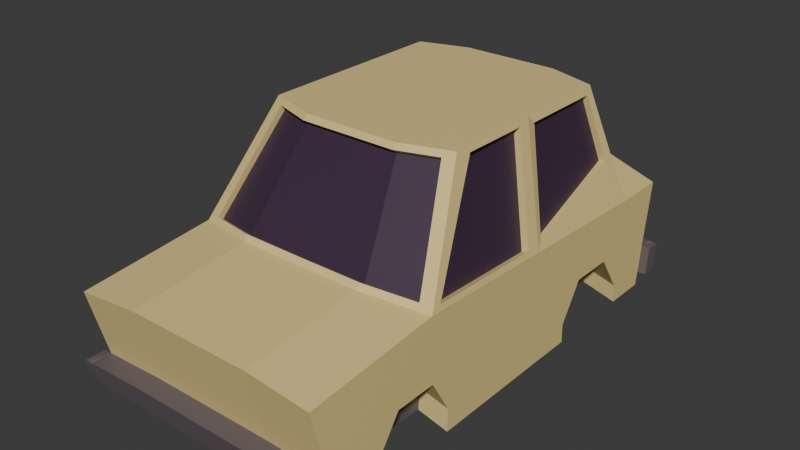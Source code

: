 # Source: CarExterior.blend  (saved by Blender 4.0.36; exported with 4.5.12 LTS)
import bpy
from mathutils import Matrix  # noqa: F401  (used for matrix-valued properties, if any)

bpy.ops.wm.read_factory_settings(use_empty=True)
scene = bpy.context.scene
scene.name = 'Scene'

# ---- collections
col_collection = bpy.data.collections.new('Collection'); scene.collection.children.link(col_collection)

# ---- materials (node trees are filled in below, after node groups)
mat_material_001 = bpy.data.materials.new('Material.001')
mat_material_001.use_transparent_shadow = False
mat_material_001.diffuse_color = (0.8, 0.6301, 0.2552, 1.0)
mat_material_001.roughness = 0.5
mat_windows = bpy.data.materials.new('windows')
mat_windows.use_transparent_shadow = False
mat_windows.diffuse_color = (0.05061, 0.02531, 0.05675, 1.0)
mat_windows.roughness = 0.5
mat_bumpers = bpy.data.materials.new('Bumpers')
mat_bumpers.use_transparent_shadow = False
mat_bumpers.diffuse_color = (0.1353, 0.1106, 0.1224, 1.0)
mat_bumpers.roughness = 0.5

# ---- material node trees
mat_material_001.use_nodes = True; mat_material_001.node_tree.nodes.clear()
_N = mat_material_001.node_tree.nodes; _L = mat_material_001.node_tree.links
n0 = _N.new('ShaderNodeBsdfPrincipled'); n0.name = 'Principled BSDF'; n0.location = (10, 300)
n0.inputs[0].default_value = (0.8, 0.6301, 0.2552, 1.0)
n0.inputs[3].default_value = 1.45
n1 = _N.new('ShaderNodeOutputMaterial'); n1.name = 'Material Output'; n1.location = (300, 300)
n2 = _N.new('ShaderNodeNormalMap'); n2.name = 'Normal Map'; n2.location = (-300, -300)
n2.label = 'Normal/Map'
n2.inputs[0].default_value = 0.0
_L.new(n0.outputs[0], n1.inputs[0])
_L.new(n2.outputs[0], n0.inputs[5])
n1.is_active_output = True
mat_windows.use_nodes = True; mat_windows.node_tree.nodes.clear()
_N = mat_windows.node_tree.nodes; _L = mat_windows.node_tree.links
n0 = _N.new('ShaderNodeBsdfPrincipled'); n0.name = 'Principled BSDF'; n0.location = (10, 300)
n0.inputs[0].default_value = (0.05061, 0.02531, 0.05675, 1.0)
n0.inputs[3].default_value = 1.45
n1 = _N.new('ShaderNodeOutputMaterial'); n1.name = 'Material Output'; n1.location = (300, 300)
n2 = _N.new('ShaderNodeNormalMap'); n2.name = 'Normal Map'; n2.location = (-300, -300)
n2.label = 'Normal/Map'
n2.inputs[0].default_value = 0.0
_L.new(n0.outputs[0], n1.inputs[0])
_L.new(n2.outputs[0], n0.inputs[5])
n1.is_active_output = True
mat_bumpers.use_nodes = True; mat_bumpers.node_tree.nodes.clear()
_N = mat_bumpers.node_tree.nodes; _L = mat_bumpers.node_tree.links
n0 = _N.new('ShaderNodeBsdfPrincipled'); n0.name = 'Principled BSDF'; n0.location = (10, 300)
n0.inputs[0].default_value = (0.1353, 0.1106, 0.1224, 1.0)
n0.inputs[3].default_value = 1.45
n1 = _N.new('ShaderNodeOutputMaterial'); n1.name = 'Material Output'; n1.location = (300, 300)
n2 = _N.new('ShaderNodeNormalMap'); n2.name = 'Normal Map'; n2.location = (-300, -300)
n2.label = 'Normal/Map'
n2.inputs[0].default_value = 0.0
_L.new(n0.outputs[0], n1.inputs[0])
_L.new(n2.outputs[0], n0.inputs[5])
n1.is_active_output = True

# ---- world
world_world = bpy.data.worlds.new('World'); scene.world = world_world
world_world.use_nodes = True; world_world.node_tree.nodes.clear()
_N = world_world.node_tree.nodes; _L = world_world.node_tree.links
n0 = _N.new('ShaderNodeOutputWorld'); n0.name = 'World Output'; n0.location = (300, 300)
n1 = _N.new('ShaderNodeBackground'); n1.name = 'Background'; n1.location = (10, 300)
n1.inputs[0].default_value = (0.05088, 0.05088, 0.05088, 1.0)
_L.new(n1.outputs[0], n0.inputs[0])
n0.is_active_output = True
world_world.color = (0.05088, 0.05088, 0.05088)
world_world.use_sun_shadow = False
world_world.sun_shadow_jitter_overblur = 0.0

# ---- meshes
me_cube_003 = bpy.data.meshes.new('Cube.003')
me_cube_003.from_pydata([(-160.5, -76.98, -289.1), (-160.5, 61.52, -307.1), (-160.5, -71.45, 272.2), (-160.5, 60.71, 305.9), (160.5, -76.98, -289.1), (160.5, 61.52, -307.1), (160.5, -71.45, 272.2), (160.5, 60.71, 305.9), (-160.5, -76.98, 101.3), (-144.2, 85.41, 134.1), (160.5, -77.69, 106.4), (144.2, 85.41, 134.1), (-160.5, -76.92, -242.8), (125.5, 129.8, -225.0), (-125.5, 129.8, -225.0), (160.5, -76.98, -233.7), (-110.0, 204.0, -203.3), (-111.1, 204.6, 60.23), (111.1, 204.6, 60.23), (110.0, 204.0, -203.3), (0.0, -71.45, 272.2), (0.0, 68.87, 305.9), (0.0, -76.98, -289.1), (0.0, 75.48, -326.7), (0.0, 91.81, 150.7), (0.0, -76.98, 90.84), (0.0, 131.9, -240.6), (0.0, -76.98, -270.2), (0.0, 204.6, 76.34), (0.0, 204.0, -218.5), (-80.23, -71.45, 272.2), (-80.23, 75.48, -326.7), (-94.73, -76.98, 90.84), (-94.73, -76.98, -270.2), (-80.23, 68.87, 305.9), (-80.23, -76.98, -289.1), (-81.47, 91.79, 150.2), (-72.77, 131.9, -239.7), (-61.86, 204.6, 76.43), (-61.74, 204.0, -218.6), (80.23, 68.87, 305.9), (80.23, -76.98, -289.1), (81.47, 91.79, 150.2), (72.77, 131.9, -239.7), (61.86, 204.6, 76.43), (61.74, 204.0, -218.6), (80.23, -71.45, 272.2), (80.23, 75.48, -326.7), (94.73, -76.98, 90.84), (94.73, -76.98, -270.2), (-160.5, -58.9, -291.2), (-160.5, -55.93, 276.2), (160.5, -55.93, 276.2), (160.5, -58.9, -291.2), (160.5, -49.74, 105.3), (-160.5, -58.9, 101.3), (-160.5, -54.2, -241.1), (160.5, -53.16, -231.7), (0.0, -57.26, -293.5), (0.0, -54.97, 276.2), (-80.23, -54.97, 276.2), (-80.23, -57.26, -293.5), (80.23, -57.26, -293.5), (80.23, -54.97, 276.2), (-160.5, -23.63, -295.3), (-160.5, -25.65, 283.9), (160.5, -25.65, 283.9), (160.5, -23.63, -295.3), (160.5, -4.406, 132.0), (-160.5, -15.95, 134.7), (-160.5, -2.062, -215.2), (160.5, -5.323, -199.4), (0.0, -18.8, -302.1), (0.0, -22.83, 283.9), (-80.23, -22.83, 283.9), (-80.23, -18.8, -302.1), (80.23, -18.8, -302.1), (80.23, -22.83, 283.9), (160.5, -23.63, -314.5), (160.5, -58.9, -310.4), (0.0, -18.8, -321.3), (0.0, -57.26, -312.7), (-80.23, -18.8, -321.3), (-80.23, -57.26, -312.7), (80.23, -18.8, -321.3), (80.23, -57.26, -312.7), (-160.5, -58.9, -310.4), (-160.5, -23.63, -314.5), (-160.5, -25.65, 309.3), (-160.5, -55.93, 301.6), (160.5, -25.65, 309.3), (160.5, -55.93, 301.6), (0.0, -22.83, 309.3), (0.0, -54.97, 301.6), (-80.23, -22.83, 309.3), (-80.23, -54.97, 301.6), (80.23, -22.83, 309.3), (80.23, -54.97, 301.6), (-160.5, -25.65, 283.9), (-160.5, -55.93, 276.2), (160.5, -25.65, 283.9), (160.5, -55.93, 276.2), (160.5, -23.63, -295.3), (160.5, -58.9, -291.2), (160.5, -55.93, 301.6), (-160.5, -58.9, -291.2), (-160.5, -23.63, -295.3), (160.5, -23.63, -314.5), (160.5, -58.9, -310.4), (-160.5, -58.9, -310.4), (-160.5, -23.63, -314.5), (-160.5, -25.65, 309.3), (-160.5, -55.93, 301.6), (160.5, -25.65, 309.3), (171.6, -25.65, 283.9), (171.6, -55.93, 276.2), (171.6, -23.63, -295.3), (171.6, -58.9, -291.2), (171.6, -55.93, 301.6), (171.6, -23.63, -314.5), (171.6, -58.9, -310.4), (171.6, -25.65, 309.3), (-170.4, -25.65, 283.9), (-170.4, -55.93, 276.2), (-170.4, -58.9, -291.2), (-170.4, -23.63, -295.3), (-170.4, -58.9, -310.4), (-170.4, -23.63, -314.5), (-170.4, -25.65, 309.3), (-170.4, -55.93, 301.6), (80.23, 85.14, 155.1), (158.7, 82.72, 119.7), (61.62, 211.3, 71.94), (124.9, 204.4, 31.63), (-124.9, 204.4, 31.63), (-158.7, 82.72, 119.7), (-80.23, 85.14, 155.1), (0.0, 85.14, 155.1), (-61.62, 211.3, 71.94), (0.0, 211.3, 71.94), (0.0, 87.08, 143.8), (0.0, 199.9, 69.42), (-81.47, 87.05, 143.2), (-61.86, 199.9, 69.51), (81.47, 87.05, 143.2), (61.86, 199.9, 69.51), (144.2, 80.68, 127.2), (111.1, 199.9, 53.31), (-111.1, 199.9, 53.31), (-144.2, 80.68, 127.2), (80.23, 75.48, -256.2), (144.9, 119.8, -207.1), (61.62, 211.3, -216.3), (125.8, 201.6, -189.0), (-125.8, 201.6, -189.0), (-144.9, 119.8, -207.1), (-80.23, 75.48, -256.2), (0.0, 75.48, -256.2), (-61.62, 211.3, -216.3), (0.0, 211.3, -216.3), (-1.518e-08, 130.0, -234.6), (-1.518e-08, 202.1, -212.5), (-72.77, 130.0, -233.7), (-61.74, 202.1, -212.6), (72.77, 130.0, -233.7), (61.74, 202.1, -212.6), (125.5, 127.8, -219.0), (110.0, 202.1, -197.4), (-110.0, 202.1, -197.4), (-125.5, 127.8, -219.0), (-158.5, 77.26, -33.07), (160.5, -76.98, -50.98), (-160.5, -76.98, -50.98), (158.5, 77.26, -33.07), (-125.3, 204.4, -55.71), (125.3, 204.4, -55.71), (0.0, 211.3, -72.2), (-94.73, -76.98, -50.98), (-61.62, 211.3, -72.2), (61.62, 211.3, -72.2), (94.73, -76.98, -50.98), (160.5, -58.9, -50.98), (-160.5, -58.9, -50.98), (160.5, -23.63, -50.98), (-160.5, -23.63, -50.98), (-154.0, 75.3, -64.43), (-160.5, 76.98, 134.7), (-125.7, 201.5, -81.28), (-123.2, 211.3, 51.52), (160.5, 76.98, 134.7), (123.2, 211.3, 51.52), (154.0, 75.3, -64.43), (125.7, 201.5, -81.28), (-158.5, 77.26, -33.07), (-158.7, 82.72, 119.7), (-125.3, 204.4, -55.71), (-124.9, 204.4, 31.63), (158.7, 82.72, 119.7), (124.9, 204.4, 31.63), (158.5, 77.26, -33.07), (125.3, 204.4, -55.71), (150.4, 79.65, 119.7), (116.6, 201.3, 31.7), (150.2, 74.2, -33.01), (117.0, 201.3, -55.64), (-151.5, 75.39, -33.03), (-151.7, 80.85, 119.7), (-118.3, 202.5, -55.67), (-117.9, 202.5, 31.67), (94.73, -61.33, 90.84), (0.0, -61.33, 90.84), (94.73, -61.33, -270.2), (0.0, -61.33, -270.2), (0.0, -61.33, -50.98), (-94.73, -61.33, 90.84), (-94.73, -61.33, -270.2), (-94.73, -61.33, -50.98), (94.73, -61.33, -50.98), (160.5, -5.127, 185.3), (160.5, -73.44, 212.1), (160.5, -47.45, 214.4), (160.5, -53.16, -113.2), (160.5, -76.98, -114.0), (160.5, -5.323, -142.8), (-160.5, -58.06, 208.8), (-160.5, -75.4, 206.9), (-160.5, -16.49, 174.8), (-160.5, -2.062, -159.1), (-160.5, -76.92, -130.1), (-160.5, -54.2, -131.5), (160.5, -53.16, -231.7), (160.5, -76.98, -233.7), (160.5, -53.16, -113.2), (160.5, -76.98, -114.0), (85.17, -73.33, 210.4), (-85.46, -73.44, 206.9), (0.0, -73.39, 208.7), (121.8, -40.04, 105.0), (121.8, -68.0, 106.1), (95.92, -67.28, 90.51), (92.15, -63.63, 210.1), (121.8, 5.292, 131.7), (121.8, -37.75, 214.0), (121.8, 4.571, 185.0), (121.8, -63.74, 211.8), (-112.9, -67.93, 206.8), (-112.9, -69.51, 101.1), (-99.54, -69.51, 90.67), (-112.9, -51.43, 101.1), (-97.66, -65.97, 206.7), (-112.9, -8.483, 134.5), (-112.9, -50.59, 208.6), (-112.9, -9.026, 174.6), (94.73, -76.98, -115.8), (-94.73, -76.98, -125.6), (160.5, -76.98, -233.7), (94.73, -76.98, -270.2), (94.73, -76.98, -115.8), (160.5, -5.323, -199.4), (160.5, -53.16, -231.7), (160.5, -53.16, -113.2), (160.5, -5.323, -142.8), (160.5, -76.98, -114.0), (160.5, -53.16, -231.7), (160.5, -76.98, -233.7), (160.5, -53.16, -113.2), (160.5, -76.98, -114.0), (-106.6, -66.23, -130.1), (-106.6, -66.23, -242.8), (-106.6, -43.51, -241.1), (-97.46, -66.3, -270.2), (-97.46, -66.3, -125.6), (-106.6, 8.621, -215.2), (-106.6, 8.621, -159.1), (-106.6, -43.51, -131.5), (116.5, -64.49, -233.7), (109.0, -64.49, -270.2), (109.0, -64.49, -115.8), (116.5, 7.165, -199.4), (116.5, -40.67, -231.7), (116.5, -40.67, -113.2), (116.5, 7.165, -142.8), (116.5, -64.49, -114.0), (116.5, -40.67, -231.7), (116.5, -64.49, -233.7), (116.5, -40.67, -113.2), (116.5, -64.49, -114.0), (160.5, 69.25, -50.98), (160.5, 61.52, -236.7), (123.2, 211.3, -72.62), (123.2, 211.3, -196.8), (-123.2, 211.3, -196.8), (-160.5, 61.52, -236.7), (-160.5, 69.25, -50.98), (-123.2, 211.3, -72.62), (146.5, 73.59, -64.46), (137.4, 118.1, -207.1), (118.2, 199.8, -81.32), (118.3, 199.9, -189.0), (-118.2, 199.8, -189.0), (-137.3, 118.1, -207.1), (-146.4, 73.57, -64.46), (-118.1, 199.8, -81.32)], [], [(69, 226, 65, 3, 186), (77, 66, 7, 40), (71, 67, 5, 288), (75, 64, 1, 31), (49, 41, 4, 15), (156, 31, 1, 292), (34, 136, 186, 3), (46, 234, 219, 6), (66, 218, 68, 189, 7), (184, 69, 186, 293), (64, 70, 292, 1), (39, 163, 168, 16), (180, 253, 222, 171), (183, 223, 71, 288, 287), (178, 158, 291, 294), (134, 196, 194, 135), (187, 302, 301, 185), (36, 142, 149, 9), (28, 141, 145, 44), (179, 152, 159, 176), (27, 212, 215, 33), (43, 164, 166, 13), (30, 235, 236, 20), (40, 130, 137, 21), (150, 47, 23, 157), (33, 35, 22, 27), (76, 72, 23, 47), (74, 73, 21, 34), (65, 74, 34, 3), (12, 0, 35, 33), (2, 225, 235, 30), (16, 168, 169, 14), (172, 228, 254, 177), (18, 147, 146, 11), (176, 159, 158, 178), (21, 137, 136, 34), (157, 23, 31, 156), (72, 75, 31, 23), (67, 76, 47, 5), (288, 5, 47, 150), (7, 189, 130, 40), (289, 290, 152, 179), (38, 143, 141, 28), (33, 215, 216, 177, 254), (14, 169, 162, 37), (20, 236, 234, 46), (27, 22, 41, 49), (73, 77, 40, 21), (20, 46, 63, 59), (4, 41, 62, 53), (22, 35, 61, 58), (2, 30, 60, 51), (30, 20, 59, 60), (41, 22, 58, 62), (171, 222, 221, 181), (0, 12, 56, 50), (172, 8, 55, 182), (6, 219, 220, 52), (35, 0, 50, 61), (15, 4, 53, 57), (46, 6, 52, 63), (55, 248, 250, 69), (77, 96, 90, 66), (76, 84, 80, 72), (61, 83, 81, 58), (52, 91, 97, 63), (50, 105, 109, 86), (67, 78, 84, 76), (181, 221, 223, 183), (50, 56, 70, 64), (182, 55, 69, 184), (52, 220, 218, 66), (58, 81, 85, 62), (57, 53, 67, 71), (74, 94, 92, 73), (235, 249, 247, 32), (79, 85, 84, 78), (81, 83, 82, 80), (85, 81, 80, 84), (83, 86, 87, 82), (65, 98, 111, 88), (72, 80, 82, 75), (50, 86, 83, 61), (64, 106, 105, 50), (75, 82, 87, 64), (62, 85, 79, 53), (93, 97, 96, 92), (89, 95, 94, 88), (95, 93, 92, 94), (97, 91, 90, 96), (60, 95, 89, 51), (63, 97, 93, 59), (65, 88, 94, 74), (79, 108, 103, 53), (59, 93, 95, 60), (73, 92, 96, 77), (104, 118, 121, 113), (101, 115, 118, 104), (110, 127, 125, 106), (112, 129, 123, 99), (90, 113, 100, 66), (51, 99, 98, 65), (87, 110, 106, 64), (52, 101, 104, 91), (88, 111, 112, 89), (66, 100, 101, 52), (67, 102, 107, 78), (53, 103, 102, 67), (91, 104, 113, 90), (89, 112, 99, 51), (78, 107, 108, 79), (86, 109, 110, 87), (114, 121, 118, 115), (117, 120, 119, 116), (100, 114, 115, 101), (108, 120, 117, 103), (113, 121, 114, 100), (103, 117, 116, 102), (102, 116, 119, 107), (107, 119, 120, 108), (125, 127, 126, 124), (123, 129, 128, 122), (109, 126, 127, 110), (98, 122, 128, 111), (106, 125, 124, 105), (111, 128, 129, 112), (99, 123, 122, 98), (105, 124, 126, 109), (42, 130, 189, 11), (18, 190, 132, 44), (11, 189, 190, 18), (17, 188, 186, 9), (36, 136, 137, 24), (28, 139, 138, 38), (9, 186, 136, 36), (38, 138, 188, 17), (24, 137, 130, 42), (44, 132, 139, 28), (142, 143, 148, 149), (144, 145, 141, 140), (140, 141, 143, 142), (146, 147, 145, 144), (9, 149, 148, 17), (11, 146, 144, 42), (17, 148, 143, 38), (24, 140, 142, 36), (44, 145, 147, 18), (42, 144, 140, 24), (13, 288, 150, 43), (45, 152, 290, 19), (19, 290, 288, 13), (14, 292, 291, 16), (26, 157, 156, 37), (39, 158, 159, 29), (37, 156, 292, 14), (16, 291, 158, 39), (43, 150, 157, 26), (29, 159, 152, 45), (164, 165, 167, 166), (162, 163, 161, 160), (169, 168, 163, 162), (160, 161, 165, 164), (37, 162, 160, 26), (19, 167, 165, 45), (26, 160, 164, 43), (29, 161, 163, 39), (13, 166, 167, 19), (45, 165, 161, 29), (12, 268, 269, 56), (54, 181, 183, 68), (254, 271, 270, 33), (10, 171, 181, 54), (48, 209, 217, 180), (190, 289, 179, 132), (139, 176, 178, 138), (8, 172, 177, 32), (25, 210, 209, 48), (132, 179, 176, 139), (133, 198, 200, 175), (153, 298, 296, 151), (138, 178, 294, 188), (68, 183, 287, 189), (48, 180, 171, 10), (70, 227, 184, 293, 292), (170, 293, 186, 135), (134, 188, 294, 174), (133, 190, 189, 131), (135, 186, 188, 134), (131, 189, 287, 173), (175, 289, 190, 133), (174, 294, 293, 170), (173, 287, 289, 175), (200, 204, 203, 199), (196, 208, 206, 194), (174, 195, 196, 134), (170, 193, 195, 174), (173, 199, 197, 131), (131, 197, 198, 133), (135, 194, 193, 170), (175, 200, 199, 173), (203, 204, 202, 201), (198, 202, 204, 200), (199, 203, 201, 197), (197, 201, 202, 198), (206, 208, 207, 205), (195, 207, 208, 196), (193, 205, 207, 195), (194, 206, 205, 193), (216, 215, 212, 213), (213, 212, 211, 217), (210, 213, 217, 209), (214, 216, 213, 210), (177, 216, 214, 32), (180, 217, 211, 49, 253), (32, 214, 210, 25), (49, 211, 212, 27), (220, 242, 243, 218), (234, 240, 244, 219), (223, 261, 258, 71), (225, 2, 51, 224), (224, 51, 65, 226), (228, 172, 182, 229), (229, 182, 184, 227), (71, 258, 259, 57), (222, 233, 232, 221), (57, 230, 231, 15), (69, 250, 252, 226), (218, 243, 241, 68), (236, 25, 48, 234), (235, 32, 25, 236), (244, 238, 237, 242), (242, 237, 241, 243), (240, 239, 238, 244), (54, 237, 238, 10), (10, 238, 239, 48), (48, 239, 240, 234), (68, 241, 237, 54), (219, 244, 242, 220), (246, 245, 251, 248), (248, 251, 252, 250), (245, 246, 247, 249), (224, 251, 245, 225), (225, 245, 249, 235), (8, 246, 248, 55), (226, 252, 251, 224), (32, 247, 246, 8), (33, 270, 268, 12), (256, 276, 277, 257), (221, 260, 261, 223), (49, 256, 257, 253), (233, 266, 265, 232), (230, 263, 264, 231), (15, 255, 256, 49), (253, 257, 262, 222), (269, 274, 273, 272), (268, 267, 274, 269), (267, 268, 270, 271), (227, 273, 274, 229), (228, 267, 271, 254), (70, 272, 273, 227), (56, 269, 272, 70), (229, 274, 267, 228), (280, 279, 278, 281), (286, 284, 283, 285), (277, 276, 275, 282), (258, 278, 279, 259), (260, 280, 281, 261), (266, 286, 285, 265), (255, 275, 276, 256), (263, 283, 284, 264), (261, 281, 278, 258), (257, 277, 282, 262), (191, 287, 288, 151), (153, 290, 289, 192), (151, 288, 290, 153), (154, 291, 292, 155), (155, 292, 293, 185), (187, 294, 291, 154), (185, 293, 294, 187), (192, 289, 287, 191), (296, 298, 297, 295), (151, 296, 295, 191), (191, 295, 297, 192), (192, 297, 298, 153), (301, 302, 299, 300), (185, 301, 300, 155), (154, 299, 302, 187), (155, 300, 299, 154)])
me_cube_003.polygons.foreach_set('use_smooth', [True] * 288)
me_cube_003.polygons.foreach_set('material_index', [0, 0, 0, 0, 0, 0, 0, 0, 0, 0, 0, 0, 0, 0, 0, 0, 0, 0, 0, 0, 2, 0, 0, 0, 0, 0, 0, 0, 0, 0, 0, 0, 0, 0, 0, 0, 0, 0, 0, 0, 0, 0, 0, 2, 0, 0, 0, 0, 0, 0, 0, 0, 0, 0, 0, 0, 0, 0, 0, 0, 0, 0, 2, 2, 2, 2, 0, 2, 0, 0, 0, 0, 2, 0, 2, 2, 2, 2, 2, 2, 0, 2, 2, 0, 2, 2, 2, 2, 2, 2, 2, 2, 2, 0, 2, 2, 2, 2, 2, 2, 0, 0, 0, 0, 0, 0, 0, 0, 0, 0, 0, 0, 2, 2, 2, 2, 2, 2, 2, 2, 2, 2, 2, 2, 2, 2, 2, 2, 0, 0, 0, 0, 0, 0, 0, 0, 0, 0, 1, 1, 1, 1, 0, 0, 0, 0, 0, 0, 0, 0, 0, 0, 0, 0, 0, 0, 0, 0, 1, 1, 1, 1, 0, 0, 0, 0, 0, 0, 0, 0, 2, 0, 0, 0, 0, 0, 2, 0, 0, 0, 0, 0, 0, 0, 0, 0, 0, 0, 0, 0, 0, 0, 0, 0, 0, 0, 0, 0, 0, 0, 1, 0, 0, 0, 1, 0, 0, 0, 2, 2, 2, 2, 2, 2, 2, 2, 0, 0, 0, 0, 0, 0, 0, 0, 0, 0, 0, 0, 2, 2, 2, 2, 2, 0, 0, 2, 0, 0, 2, 2, 2, 0, 0, 0, 0, 0, 0, 2, 0, 0, 0, 0, 0, 0, 2, 2, 2, 0, 0, 0, 0, 0, 2, 2, 2, 0, 0, 0, 0, 0, 0, 0, 0, 0, 0, 0, 0, 0, 0, 0, 1, 0, 0, 0, 1, 0, 0, 0])
_k = set([(0, 12), (0, 35), (0, 50), (1, 31), (1, 64), (1, 292), (2, 30), (2, 51), (2, 225), (3, 34), (3, 65), (3, 186), (4, 15), (4, 41), (4, 53), (5, 47), (5, 67), (5, 288), (6, 46), (6, 52), (6, 219), (7, 40), (7, 66), (7, 189), (8, 32), (8, 55), (8, 172), (8, 246), (9, 17), (9, 36), (9, 149), (10, 48), (10, 54), (10, 171), (10, 238), (11, 18), (11, 42), (11, 146), (12, 33), (12, 56), (12, 268), (13, 19), (13, 43), (13, 166), (13, 288), (14, 16), (14, 37), (14, 169), (14, 292), (15, 49), (15, 57), (16, 39), (16, 168), (16, 291), (17, 38), (17, 148), (18, 44), (18, 147), (19, 45), (19, 167), (19, 290), (20, 30), (20, 46), (21, 34), (21, 40), (22, 35), (22, 41), (23, 31), (23, 47), (24, 36), (24, 42), (25, 32), (25, 48), (26, 37), (26, 43), (27, 33), (27, 49), (28, 38), (28, 44), (29, 39), (29, 45), (30, 235), (31, 75), (31, 156), (32, 177), (32, 214), (32, 235), (32, 247), (33, 215), (33, 254), (33, 270), (34, 74), (34, 136), (35, 61), (36, 136), (36, 142), (37, 156), (37, 162), (38, 138), (38, 143), (39, 158), (39, 163), (40, 77), (40, 130), (41, 62), (42, 130), (42, 144), (43, 150), (43, 164), (44, 132), (44, 145), (45, 152), (45, 165), (47, 76), (47, 150), (48, 180), (48, 209), (48, 234), (48, 239), (49, 211), (49, 253), (50, 61), (50, 64), (50, 86), (51, 60), (51, 65), (51, 89), (52, 63), (52, 66), (52, 91), (53, 62), (53, 67), (53, 79), (54, 68), (54, 237), (55, 69), (55, 248), (56, 70), (56, 269), (57, 71), (58, 61), (58, 62), (59, 60), (59, 63), (61, 83), (62, 85), (64, 75), (64, 87), (65, 74), (65, 88), (66, 77), (66, 90), (67, 76), (67, 78), (68, 218), (68, 241), (69, 226), (69, 250), (70, 227), (70, 272), (71, 223), (72, 75), (72, 76), (73, 74), (73, 77), (74, 94), (75, 82), (76, 84), (77, 96), (78, 79), (78, 84), (79, 85), (80, 82), (80, 84), (81, 83), (81, 85), (82, 83), (82, 87), (83, 86), (84, 85), (86, 87), (88, 89), (88, 94), (89, 95), (90, 91), (90, 96), (91, 97), (92, 94), (92, 96), (93, 95), (93, 97), (98, 99), (98, 122), (99, 112), (99, 123), (100, 101), (100, 114), (101, 104), (101, 115), (102, 103), (102, 116), (103, 108), (103, 117), (104, 113), (104, 118), (105, 106), (105, 109), (105, 124), (106, 125), (107, 108), (107, 119), (108, 120), (109, 110), (109, 126), (110, 127), (111, 112), (111, 128), (112, 129), (113, 121), (114, 115), (114, 121), (115, 118), (116, 117), (116, 119), (117, 120), (118, 121), (119, 120), (122, 123), (122, 128), (123, 129), (124, 125), (124, 126), (125, 127), (126, 127), (128, 129), (130, 137), (130, 189), (131, 133), (131, 173), (132, 139), (132, 190), (133, 175), (134, 135), (134, 174), (135, 170), (136, 137), (136, 186), (138, 139), (138, 188), (140, 142), (140, 144), (141, 143), (141, 145), (142, 143), (142, 149), (143, 148), (144, 145), (144, 146), (145, 147), (146, 147), (148, 149), (150, 157), (150, 288), (151, 153), (151, 191), (151, 288), (151, 296), (152, 159), (152, 290), (153, 192), (153, 290), (153, 298), (154, 155), (154, 187), (154, 291), (154, 299), (155, 185), (155, 292), (155, 300), (156, 157), (156, 292), (158, 159), (158, 291), (160, 162), (160, 164), (161, 163), (161, 165), (162, 163), (162, 169), (163, 168), (164, 165), (164, 166), (165, 167), (166, 167), (168, 169), (170, 174), (171, 222), (172, 228), (173, 175), (177, 254), (180, 253), (185, 187), (185, 293), (185, 301), (186, 188), (186, 293), (187, 294), (187, 302), (188, 294), (189, 190), (189, 287), (190, 289), (191, 192), (191, 287), (191, 295), (192, 289), (192, 297), (193, 194), (193, 195), (193, 205), (194, 196), (194, 206), (195, 196), (195, 207), (196, 208), (197, 198), (197, 199), (197, 201), (198, 200), (198, 202), (199, 200), (199, 203), (200, 204), (201, 202), (201, 203), (202, 204), (203, 204), (205, 206), (205, 207), (206, 208), (207, 208), (209, 210), (209, 217), (210, 214), (211, 212), (211, 217), (212, 215), (214, 216), (215, 216), (218, 220), (218, 243), (219, 220), (219, 234), (219, 244), (220, 242), (221, 222), (221, 223), (222, 253), (224, 225), (224, 226), (224, 251), (225, 235), (225, 245), (226, 252), (227, 229), (227, 273), (228, 229), (228, 254), (228, 267), (229, 274), (234, 240), (235, 249), (237, 238), (237, 241), (238, 239), (238, 244), (239, 240), (240, 244), (241, 243), (242, 243), (242, 244), (245, 246), (245, 249), (245, 251), (246, 247), (246, 248), (247, 249), (248, 250), (250, 252), (251, 252), (254, 271), (255, 256), (256, 257), (256, 276), (257, 262), (257, 277), (258, 259), (258, 261), (258, 278), (260, 261), (261, 281), (263, 264), (265, 266), (267, 268), (267, 271), (267, 274), (268, 269), (268, 270), (269, 272), (270, 271), (272, 273), (273, 274), (275, 276), (276, 277), (277, 282), (278, 279), (278, 281), (280, 281), (283, 284), (285, 286), (287, 288), (287, 289), (288, 290), (289, 290), (291, 292), (291, 294), (292, 293), (293, 294), (295, 296), (295, 297), (296, 298), (297, 298), (299, 300), (299, 302), (300, 301), (301, 302)])
me_cube_003.attributes.new('sharp_edge', 'BOOLEAN', 'EDGE').data.foreach_set('value', [ (min(e.vertices), max(e.vertices)) in _k for e in me_cube_003.edges])
_uv = me_cube_003.uv_layers.new(name='UVMap')
_uv.uv.foreach_set('vector', [0.4616, 0.1832, 0.4616, 0.2012, 0.4616, 0.25, 0.625, 0.25, 0.625, 0.1832, 0.4616, 0.4375, 0.4616, 0.5, 0.625, 0.5, 0.625, 0.4375, 0.4616, 0.7273, 0.4616, 0.75, 0.625, 0.75, 0.625, 0.7273, 0.4616, 0.9375, 0.4616, 1.0, 0.625, 1.0, 0.625, 0.9375, 0.3125, 0.7273, 0.3125, 0.75, 0.375, 0.75, 0.375, 0.7273, 0.8125, 0.7273, 0.8125, 0.75, 0.875, 0.75, 0.875, 0.7273, 0.8125, 0.5, 0.8125, 0.5668, 0.875, 0.5668, 0.875, 0.5, 0.3125, 0.5, 0.3125, 0.5227, 0.375, 0.5429, 0.375, 0.5, 0.4616, 0.5, 0.4616, 0.5451, 0.4616, 0.5668, 0.625, 0.5668, 0.625, 0.5, 0.4616, 0.103, 0.4616, 0.1832, 0.625, 0.1832, 0.625, 0.103, 0.4616, 0.0, 0.4616, 0.02267, 0.625, 0.02267, 0.625, 0.0, 0.8116, 0.7273, 0.8116, 0.7273, 0.86, 0.7273, 0.86, 0.7273, 0.3125, 0.647, 0.3125, 0.6708, 0.375, 0.6998, 0.375, 0.647, 0.4616, 0.647, 0.4616, 0.6985, 0.4616, 0.7273, 0.625, 0.7273, 0.625, 0.647, 0.8125, 0.647, 0.8125, 0.7273, 0.875, 0.7273, 0.875, 0.647, 0.625, 0.1669, 0.625, 0.1669, 0.625, 0.1717, 0.625, 0.1717, 0.625, 0.09697, 0.625, 0.09697, 0.625, 0.09827, 0.625, 0.09827, 0.8143, 0.5668, 0.8143, 0.5668, 0.8636, 0.5668, 0.8636, 0.5668, 0.75, 0.5668, 0.75, 0.5668, 0.6882, 0.5668, 0.6882, 0.5668, 0.6875, 0.647, 0.6875, 0.7273, 0.75, 0.7273, 0.75, 0.647, 0.25, 0.7273, 0.25, 0.7273, 0.1875, 0.7273, 0.1875, 0.7273, 0.6847, 0.7273, 0.6847, 0.7273, 0.6374, 0.7273, 0.6374, 0.7273, 0.1875, 0.5, 0.1875, 0.524, 0.25, 0.5234, 0.25, 0.5, 0.6875, 0.5, 0.6875, 0.5668, 0.75, 0.5668, 0.75, 0.5, 0.6875, 0.7273, 0.6875, 0.75, 0.75, 0.75, 0.75, 0.7273, 0.1875, 0.7273, 0.1875, 0.75, 0.25, 0.75, 0.25, 0.7273, 0.4616, 0.8125, 0.4616, 0.875, 0.625, 0.875, 0.625, 0.8125, 0.4616, 0.3125, 0.4616, 0.375, 0.625, 0.375, 0.625, 0.3125, 0.4616, 0.25, 0.4616, 0.3125, 0.625, 0.3125, 0.625, 0.25, 0.125, 0.7273, 0.125, 0.75, 0.1875, 0.75, 0.1875, 0.7273, 0.125, 0.5, 0.125, 0.5476, 0.1875, 0.524, 0.1875, 0.5, 0.86, 0.7273, 0.86, 0.7273, 0.8626, 0.7273, 0.8626, 0.7273, 0.125, 0.647, 0.125, 0.7014, 0.1875, 0.6744, 0.1875, 0.647, 0.6388, 0.5668, 0.6388, 0.5668, 0.6364, 0.5668, 0.6364, 0.5668, 0.75, 0.647, 0.75, 0.7273, 0.8125, 0.7273, 0.8125, 0.647, 0.75, 0.5, 0.75, 0.5668, 0.8125, 0.5668, 0.8125, 0.5, 0.75, 0.7273, 0.75, 0.75, 0.8125, 0.75, 0.8125, 0.7273, 0.4616, 0.875, 0.4616, 0.9375, 0.625, 0.9375, 0.625, 0.875, 0.4616, 0.75, 0.4616, 0.8125, 0.625, 0.8125, 0.625, 0.75, 0.625, 0.7273, 0.625, 0.75, 0.6875, 0.75, 0.6875, 0.7273, 0.625, 0.5, 0.625, 0.5668, 0.6875, 0.5668, 0.6875, 0.5, 0.625, 0.647, 0.625, 0.7273, 0.6875, 0.7273, 0.6875, 0.647, 0.8118, 0.5668, 0.8118, 0.5668, 0.75, 0.5668, 0.75, 0.5668, 0.1875, 0.7273, 0.1875, 0.7273, 0.1875, 0.647, 0.1875, 0.647, 0.1875, 0.6744, 0.8626, 0.7273, 0.8626, 0.7273, 0.8154, 0.7273, 0.8154, 0.7273, 0.25, 0.5, 0.25, 0.5234, 0.3125, 0.5227, 0.3125, 0.5, 0.25, 0.7273, 0.25, 0.75, 0.3125, 0.75, 0.3125, 0.7273, 0.4616, 0.375, 0.4616, 0.4375, 0.625, 0.4375, 0.625, 0.375, 0.375, 0.375, 0.375, 0.4375, 0.4044, 0.4375, 0.4044, 0.375, 0.375, 0.75, 0.375, 0.8125, 0.4044, 0.8125, 0.4044, 0.75, 0.375, 0.875, 0.375, 0.9375, 0.4044, 0.9375, 0.4044, 0.875, 0.375, 0.25, 0.375, 0.3125, 0.4044, 0.3125, 0.4044, 0.25, 0.375, 0.3125, 0.375, 0.375, 0.4044, 0.375, 0.4044, 0.3125, 0.375, 0.8125, 0.375, 0.875, 0.4044, 0.875, 0.4044, 0.8125, 0.375, 0.647, 0.375, 0.6998, 0.4044, 0.6991, 0.4044, 0.647, 0.375, 0.0, 0.375, 0.02267, 0.4044, 0.02267, 0.4044, 0.0, 0.375, 0.103, 0.375, 0.1832, 0.4044, 0.1832, 0.4044, 0.103, 0.375, 0.5, 0.375, 0.5429, 0.4044, 0.5432, 0.4044, 0.5, 0.375, 0.9375, 0.375, 1.0, 0.4044, 1.0, 0.4044, 0.9375, 0.375, 0.7273, 0.375, 0.75, 0.4044, 0.75, 0.4044, 0.7273, 0.375, 0.4375, 0.375, 0.5, 0.4044, 0.5, 0.4044, 0.4375, 0.4044, 0.1832, 0.4044, 0.1832, 0.4616, 0.1832, 0.4616, 0.1832, 0.4616, 0.4375, 0.4616, 0.4375, 0.4616, 0.5, 0.4616, 0.5, 0.4616, 0.8125, 0.4616, 0.8125, 0.4616, 0.875, 0.4616, 0.875, 0.4044, 0.9375, 0.4044, 0.9375, 0.4044, 0.875, 0.4044, 0.875, 0.4044, 0.5, 0.4044, 0.5, 0.4044, 0.4375, 0.4044, 0.4375, 0.4044, 1.0, 0.4044, 1.0, 0.4044, 1.0, 0.4044, 1.0, 0.4616, 0.75, 0.4616, 0.75, 0.4616, 0.8125, 0.4616, 0.8125, 0.4044, 0.647, 0.4044, 0.6991, 0.4616, 0.6985, 0.4616, 0.647, 0.4044, 0.0, 0.4044, 0.02267, 0.4616, 0.02267, 0.4616, 0.0, 0.4044, 0.103, 0.4044, 0.1832, 0.4616, 0.1832, 0.4616, 0.103, 0.4044, 0.5, 0.4044, 0.5432, 0.4616, 0.5451, 0.4616, 0.5, 0.4044, 0.875, 0.4044, 0.875, 0.4044, 0.8125, 0.4044, 0.8125, 0.4044, 0.7273, 0.4044, 0.75, 0.4616, 0.75, 0.4616, 0.7273, 0.4616, 0.3125, 0.4616, 0.3125, 0.4616, 0.375, 0.4616, 0.375, 0.1875, 0.524, 0.1875, 0.524, 0.1875, 0.5668, 0.1875, 0.5668, 0.4044, 0.75, 0.4044, 0.8125, 0.4616, 0.8125, 0.4616, 0.75, 0.4044, 0.875, 0.4044, 0.9375, 0.4616, 0.9375, 0.4616, 0.875, 0.4044, 0.8125, 0.4044, 0.875, 0.4616, 0.875, 0.4616, 0.8125, 0.4044, 0.9375, 0.4044, 1.0, 0.4616, 1.0, 0.4616, 0.9375, 0.4616, 0.25, 0.4616, 0.25, 0.4616, 0.25, 0.4616, 0.25, 0.4616, 0.875, 0.4616, 0.875, 0.4616, 0.9375, 0.4616, 0.9375, 0.4044, 1.0, 0.4044, 1.0, 0.4044, 0.9375, 0.4044, 0.9375, 0.4616, 0.0, 0.4616, 0.0, 0.4044, 0.0, 0.4044, 0.0, 0.4616, 0.9375, 0.4616, 0.9375, 0.4616, 1.0, 0.4616, 1.0, 0.4044, 0.8125, 0.4044, 0.8125, 0.4044, 0.75, 0.4044, 0.75, 0.4044, 0.375, 0.4044, 0.4375, 0.4616, 0.4375, 0.4616, 0.375, 0.4044, 0.25, 0.4044, 0.3125, 0.4616, 0.3125, 0.4616, 0.25, 0.4044, 0.3125, 0.4044, 0.375, 0.4616, 0.375, 0.4616, 0.3125, 0.4044, 0.4375, 0.4044, 0.5, 0.4616, 0.5, 0.4616, 0.4375, 0.4044, 0.3125, 0.4044, 0.3125, 0.4044, 0.25, 0.4044, 0.25, 0.4044, 0.4375, 0.4044, 0.4375, 0.4044, 0.375, 0.4044, 0.375, 0.4616, 0.25, 0.4616, 0.25, 0.4616, 0.3125, 0.4616, 0.3125, 0.4044, 0.75, 0.4044, 0.75, 0.4044, 0.75, 0.4044, 0.75, 0.4044, 0.375, 0.4044, 0.375, 0.4044, 0.3125, 0.4044, 0.3125, 0.4616, 0.375, 0.4616, 0.375, 0.4616, 0.4375, 0.4616, 0.4375, 0.4044, 0.5, 0.4044, 0.5, 0.4616, 0.5, 0.4616, 0.5, 0.4044, 0.5, 0.4044, 0.5, 0.4044, 0.5, 0.4044, 0.5, 0.4616, 1.0, 0.4616, 1.0, 0.4616, 1.0, 0.4616, 1.0, 0.4044, 0.25, 0.4044, 0.25, 0.4044, 0.25, 0.4044, 0.25, 0.4616, 0.5, 0.4616, 0.5, 0.4616, 0.5, 0.4616, 0.5, 0.4044, 0.25, 0.4044, 0.25, 0.4616, 0.25, 0.4616, 0.25, 0.4616, 1.0, 0.4616, 1.0, 0.4616, 1.0, 0.4616, 1.0, 0.4044, 0.5, 0.4044, 0.5, 0.4044, 0.5, 0.4044, 0.5, 0.4616, 0.25, 0.4616, 0.25, 0.4044, 0.25, 0.4044, 0.25, 0.4616, 0.5, 0.4616, 0.5, 0.4044, 0.5, 0.4044, 0.5, 0.4616, 0.75, 0.4616, 0.75, 0.4616, 0.75, 0.4616, 0.75, 0.4044, 0.75, 0.4044, 0.75, 0.4616, 0.75, 0.4616, 0.75, 0.4044, 0.5, 0.4044, 0.5, 0.4616, 0.5, 0.4616, 0.5, 0.4044, 0.25, 0.4044, 0.25, 0.4044, 0.25, 0.4044, 0.25, 0.4616, 0.75, 0.4616, 0.75, 0.4044, 0.75, 0.4044, 0.75, 0.4044, 1.0, 0.4044, 1.0, 0.4616, 1.0, 0.4616, 1.0, 0.4616, 0.5, 0.4616, 0.5, 0.4044, 0.5, 0.4044, 0.5, 0.4044, 0.75, 0.4044, 0.75, 0.4616, 0.75, 0.4616, 0.75, 0.4616, 0.5, 0.4616, 0.5, 0.4044, 0.5, 0.4044, 0.5, 0.4044, 0.75, 0.4044, 0.75, 0.4044, 0.75, 0.4044, 0.75, 0.4616, 0.5, 0.4616, 0.5, 0.4616, 0.5, 0.4616, 0.5, 0.4044, 0.75, 0.4044, 0.75, 0.4616, 0.75, 0.4616, 0.75, 0.4616, 0.75, 0.4616, 0.75, 0.4616, 0.75, 0.4616, 0.75, 0.4616, 0.75, 0.4616, 0.75, 0.4044, 0.75, 0.4044, 0.75, 0.4616, 0.0, 0.4616, 0.0, 0.4044, 0.0, 0.4044, 0.0, 0.4044, 0.25, 0.4044, 0.25, 0.4616, 0.25, 0.4616, 0.25, 0.4044, 1.0, 0.4044, 1.0, 0.4616, 1.0, 0.4616, 1.0, 0.4616, 0.25, 0.4616, 0.25, 0.4616, 0.25, 0.4616, 0.25, 0.4616, 0.0, 0.4616, 0.0, 0.4044, 0.0, 0.4044, 0.0, 0.4616, 0.25, 0.4616, 0.25, 0.4044, 0.25, 0.4044, 0.25, 0.4044, 0.25, 0.4044, 0.25, 0.4616, 0.25, 0.4616, 0.25, 0.4044, 1.0, 0.4044, 1.0, 0.4044, 1.0, 0.4044, 1.0, 0.6857, 0.5668, 0.6875, 0.5668, 0.625, 0.5668, 0.6364, 0.5668, 0.6388, 0.5668, 0.625, 0.5668, 0.6875, 0.5668, 0.6882, 0.5668, 0.6364, 0.5668, 0.625, 0.5668, 0.625, 0.5668, 0.6388, 0.5668, 0.8612, 0.5668, 0.875, 0.5668, 0.875, 0.5668, 0.8636, 0.5668, 0.8143, 0.5668, 0.8125, 0.5668, 0.75, 0.5668, 0.75, 0.5668, 0.75, 0.5668, 0.75, 0.5668, 0.8125, 0.5668, 0.8118, 0.5668, 0.8636, 0.5668, 0.875, 0.5668, 0.8125, 0.5668, 0.8143, 0.5668, 0.8118, 0.5668, 0.8125, 0.5668, 0.875, 0.5668, 0.8612, 0.5668, 0.75, 0.5668, 0.75, 0.5668, 0.6875, 0.5668, 0.6857, 0.5668, 0.6882, 0.5668, 0.6875, 0.5668, 0.75, 0.5668, 0.75, 0.5668, 0.8143, 0.5668, 0.8118, 0.5668, 0.8612, 0.5668, 0.8636, 0.5668, 0.6857, 0.5668, 0.6882, 0.5668, 0.75, 0.5668, 0.75, 0.5668, 0.75, 0.5668, 0.75, 0.5668, 0.8118, 0.5668, 0.8143, 0.5668, 0.6364, 0.5668, 0.6388, 0.5668, 0.6882, 0.5668, 0.6857, 0.5668, 0.8636, 0.5668, 0.8636, 0.5668, 0.8612, 0.5668, 0.8612, 0.5668, 0.6364, 0.5668, 0.6364, 0.5668, 0.6857, 0.5668, 0.6857, 0.5668, 0.8612, 0.5668, 0.8612, 0.5668, 0.8118, 0.5668, 0.8118, 0.5668, 0.75, 0.5668, 0.75, 0.5668, 0.8143, 0.5668, 0.8143, 0.5668, 0.6882, 0.5668, 0.6882, 0.5668, 0.6388, 0.5668, 0.6388, 0.5668, 0.6857, 0.5668, 0.6857, 0.5668, 0.75, 0.5668, 0.75, 0.5668, 0.6374, 0.7273, 0.625, 0.7273, 0.6875, 0.7273, 0.6847, 0.7273, 0.6884, 0.7273, 0.6875, 0.7273, 0.625, 0.7273, 0.64, 0.7273, 0.64, 0.7273, 0.625, 0.7273, 0.625, 0.7273, 0.6374, 0.7273, 0.8626, 0.7273, 0.875, 0.7273, 0.875, 0.7273, 0.86, 0.7273, 0.75, 0.7273, 0.75, 0.7273, 0.8125, 0.7273, 0.8154, 0.7273, 0.8116, 0.7273, 0.8125, 0.7273, 0.75, 0.7273, 0.75, 0.7273, 0.8154, 0.7273, 0.8125, 0.7273, 0.875, 0.7273, 0.8626, 0.7273, 0.86, 0.7273, 0.875, 0.7273, 0.8125, 0.7273, 0.8116, 0.7273, 0.6847, 0.7273, 0.6875, 0.7273, 0.75, 0.7273, 0.75, 0.7273, 0.75, 0.7273, 0.75, 0.7273, 0.6875, 0.7273, 0.6884, 0.7273, 0.6847, 0.7273, 0.6884, 0.7273, 0.64, 0.7273, 0.6374, 0.7273, 0.8154, 0.7273, 0.8116, 0.7273, 0.75, 0.7273, 0.75, 0.7273, 0.8626, 0.7273, 0.86, 0.7273, 0.8116, 0.7273, 0.8154, 0.7273, 0.75, 0.7273, 0.75, 0.7273, 0.6884, 0.7273, 0.6847, 0.7273, 0.8154, 0.7273, 0.8154, 0.7273, 0.75, 0.7273, 0.75, 0.7273, 0.64, 0.7273, 0.64, 0.7273, 0.6884, 0.7273, 0.6884, 0.7273, 0.75, 0.7273, 0.75, 0.7273, 0.6847, 0.7273, 0.6847, 0.7273, 0.75, 0.7273, 0.75, 0.7273, 0.8116, 0.7273, 0.8116, 0.7273, 0.6374, 0.7273, 0.6374, 0.7273, 0.64, 0.7273, 0.64, 0.7273, 0.6884, 0.7273, 0.6884, 0.7273, 0.75, 0.7273, 0.75, 0.7273, 0.375, 0.02267, 0.375, 0.02267, 0.4044, 0.02267, 0.4044, 0.02267, 0.4044, 0.5668, 0.4044, 0.647, 0.4616, 0.647, 0.4616, 0.5668, 0.1875, 0.6744, 0.1875, 0.6744, 0.1875, 0.7273, 0.1875, 0.7273, 0.375, 0.5668, 0.375, 0.647, 0.4044, 0.647, 0.4044, 0.5668, 0.3125, 0.5668, 0.3125, 0.5668, 0.3125, 0.647, 0.3125, 0.647, 0.625, 0.5668, 0.625, 0.647, 0.6875, 0.647, 0.6875, 0.5668, 0.75, 0.5668, 0.75, 0.647, 0.8125, 0.647, 0.8125, 0.5668, 0.125, 0.5668, 0.125, 0.647, 0.1875, 0.647, 0.1875, 0.5668, 0.25, 0.5668, 0.25, 0.5668, 0.3125, 0.5668, 0.3125, 0.5668, 0.6875, 0.5668, 0.6875, 0.647, 0.75, 0.647, 0.75, 0.5668, 0.625, 0.5831, 0.625, 0.5831, 0.625, 0.6307, 0.625, 0.6307, 0.625, 0.7213, 0.625, 0.7213, 0.625, 0.7226, 0.625, 0.7226, 0.8125, 0.5668, 0.8125, 0.647, 0.875, 0.647, 0.875, 0.5668, 0.4616, 0.5668, 0.4616, 0.647, 0.625, 0.647, 0.625, 0.5668, 0.3125, 0.5668, 0.3125, 0.647, 0.375, 0.647, 0.375, 0.5668, 0.4616, 0.02267, 0.4616, 0.04814, 0.4616, 0.103, 0.625, 0.103, 0.625, 0.02267, 0.625, 0.1146, 0.625, 0.103, 0.625, 0.1832, 0.625, 0.1717, 0.625, 0.1669, 0.625, 0.1832, 0.625, 0.103, 0.625, 0.1193, 0.625, 0.5831, 0.625, 0.5668, 0.625, 0.5668, 0.625, 0.5783, 0.625, 0.1717, 0.625, 0.1832, 0.625, 0.1832, 0.625, 0.1669, 0.625, 0.5783, 0.625, 0.5668, 0.625, 0.647, 0.625, 0.6354, 0.625, 0.6307, 0.625, 0.647, 0.625, 0.5668, 0.625, 0.5831, 0.625, 0.1193, 0.625, 0.103, 0.625, 0.103, 0.625, 0.1146, 0.625, 0.6354, 0.625, 0.647, 0.625, 0.647, 0.625, 0.6307, 0.625, 0.6307, 0.625, 0.6307, 0.625, 0.6354, 0.625, 0.6354, 0.625, 0.1669, 0.625, 0.1669, 0.625, 0.1717, 0.625, 0.1717, 0.625, 0.1193, 0.625, 0.1193, 0.625, 0.1669, 0.625, 0.1669, 0.625, 0.1146, 0.625, 0.1146, 0.625, 0.1193, 0.625, 0.1193, 0.625, 0.6354, 0.625, 0.6354, 0.625, 0.5783, 0.625, 0.5783, 0.625, 0.5783, 0.625, 0.5783, 0.625, 0.5831, 0.625, 0.5831, 0.625, 0.1717, 0.625, 0.1717, 0.625, 0.1146, 0.625, 0.1146, 0.625, 0.6307, 0.625, 0.6307, 0.625, 0.6354, 0.625, 0.6354, 0.625, 0.6354, 0.625, 0.6307, 0.625, 0.5831, 0.625, 0.5783, 0.625, 0.5831, 0.625, 0.5831, 0.625, 0.6307, 0.625, 0.6307, 0.625, 0.6354, 0.625, 0.6354, 0.625, 0.5783, 0.625, 0.5783, 0.625, 0.5783, 0.625, 0.5783, 0.625, 0.5831, 0.625, 0.5831, 0.625, 0.1717, 0.625, 0.1669, 0.625, 0.1193, 0.625, 0.1146, 0.625, 0.1193, 0.625, 0.1193, 0.625, 0.1669, 0.625, 0.1669, 0.625, 0.1146, 0.625, 0.1146, 0.625, 0.1193, 0.625, 0.1193, 0.625, 0.1717, 0.625, 0.1717, 0.625, 0.1146, 0.625, 0.1146, 0.1875, 0.647, 0.1875, 0.7273, 0.25, 0.7273, 0.25, 0.647, 0.25, 0.647, 0.25, 0.7273, 0.3125, 0.7273, 0.3125, 0.647, 0.25, 0.5668, 0.25, 0.647, 0.3125, 0.647, 0.3125, 0.5668, 0.1875, 0.5668, 0.1875, 0.647, 0.25, 0.647, 0.25, 0.5668, 0.1875, 0.647, 0.1875, 0.647, 0.1875, 0.5668, 0.1875, 0.5668, 0.3125, 0.647, 0.3125, 0.647, 0.3125, 0.7273, 0.3125, 0.7273, 0.3125, 0.6708, 0.1875, 0.5668, 0.1875, 0.5668, 0.25, 0.5668, 0.25, 0.5668, 0.3125, 0.7273, 0.3125, 0.7273, 0.25, 0.7273, 0.25, 0.7273, 0.4044, 0.5432, 0.4044, 0.5432, 0.4616, 0.5451, 0.4616, 0.5451, 0.3125, 0.5227, 0.3125, 0.5227, 0.375, 0.5429, 0.375, 0.5429, 0.4616, 0.6985, 0.4616, 0.6985, 0.4616, 0.7273, 0.4616, 0.7273, 0.375, 0.2024, 0.375, 0.25, 0.4044, 0.25, 0.4044, 0.2022, 0.4044, 0.2022, 0.4044, 0.25, 0.4616, 0.25, 0.4616, 0.2012, 0.375, 0.04855, 0.375, 0.103, 0.4044, 0.103, 0.4044, 0.04861, 0.4044, 0.04861, 0.4044, 0.103, 0.4616, 0.103, 0.4616, 0.04814, 0.4616, 0.7273, 0.4616, 0.7273, 0.4044, 0.7273, 0.4044, 0.7273, 0.375, 0.6998, 0.375, 0.6998, 0.4044, 0.6991, 0.4044, 0.6991, 0.4044, 0.7273, 0.4044, 0.7273, 0.375, 0.7273, 0.375, 0.7273, 0.4616, 0.1832, 0.4616, 0.1832, 0.4616, 0.2012, 0.4616, 0.2012, 0.4616, 0.5451, 0.4616, 0.5451, 0.4616, 0.5668, 0.4616, 0.5668, 0.25, 0.5234, 0.25, 0.5668, 0.3125, 0.5668, 0.3125, 0.5227, 0.1875, 0.524, 0.1875, 0.5668, 0.25, 0.5668, 0.25, 0.5234, 0.375, 0.5429, 0.375, 0.5668, 0.4044, 0.5668, 0.4044, 0.5432, 0.4044, 0.5432, 0.4044, 0.5668, 0.4616, 0.5668, 0.4616, 0.5451, 0.3125, 0.5227, 0.3125, 0.5668, 0.375, 0.5668, 0.375, 0.5429, 0.4044, 0.5668, 0.4044, 0.5668, 0.375, 0.5668, 0.375, 0.5668, 0.375, 0.5668, 0.375, 0.5668, 0.3125, 0.5668, 0.3125, 0.5668, 0.3125, 0.5668, 0.3125, 0.5668, 0.3125, 0.5227, 0.3125, 0.5227, 0.4616, 0.5668, 0.4616, 0.5668, 0.4044, 0.5668, 0.4044, 0.5668, 0.375, 0.5429, 0.375, 0.5429, 0.4044, 0.5432, 0.4044, 0.5432, 0.375, 0.1832, 0.375, 0.2024, 0.4044, 0.2022, 0.4044, 0.1832, 0.4044, 0.1832, 0.4044, 0.2022, 0.4616, 0.2012, 0.4616, 0.1832, 0.125, 0.5476, 0.125, 0.5668, 0.1875, 0.5668, 0.1875, 0.524, 0.4044, 0.2022, 0.4044, 0.2022, 0.375, 0.2024, 0.375, 0.2024, 0.125, 0.5476, 0.125, 0.5476, 0.1875, 0.524, 0.1875, 0.524, 0.375, 0.1832, 0.375, 0.1832, 0.4044, 0.1832, 0.4044, 0.1832, 0.4616, 0.2012, 0.4616, 0.2012, 0.4044, 0.2022, 0.4044, 0.2022, 0.1875, 0.5668, 0.1875, 0.5668, 0.125, 0.5668, 0.125, 0.5668, 0.1875, 0.7273, 0.1875, 0.7273, 0.125, 0.7273, 0.125, 0.7273, 0.3125, 0.7273, 0.3125, 0.7273, 0.3125, 0.6708, 0.3125, 0.6708, 0.4044, 0.6991, 0.4044, 0.6991, 0.4616, 0.6985, 0.4616, 0.6985, 0.3125, 0.7273, 0.3125, 0.7273, 0.3125, 0.6708, 0.3125, 0.6708, 0.375, 0.6998, 0.375, 0.6998, 0.4044, 0.6991, 0.4044, 0.6991, 0.4044, 0.7273, 0.4044, 0.7273, 0.375, 0.7273, 0.375, 0.7273, 0.375, 0.7273, 0.375, 0.7273, 0.3125, 0.7273, 0.3125, 0.7273, 0.3125, 0.6708, 0.3125, 0.6708, 0.375, 0.6998, 0.375, 0.6998, 0.4044, 0.02267, 0.4044, 0.04861, 0.4616, 0.04814, 0.4616, 0.02267, 0.375, 0.02267, 0.375, 0.04855, 0.4044, 0.04861, 0.4044, 0.02267, 0.125, 0.7014, 0.125, 0.7273, 0.1875, 0.7273, 0.1875, 0.6744, 0.4616, 0.04814, 0.4616, 0.04814, 0.4044, 0.04861, 0.4044, 0.04861, 0.125, 0.7014, 0.125, 0.7014, 0.1875, 0.6744, 0.1875, 0.6744, 0.4616, 0.02267, 0.4616, 0.02267, 0.4616, 0.04814, 0.4616, 0.04814, 0.4044, 0.02267, 0.4044, 0.02267, 0.4616, 0.02267, 0.4616, 0.02267, 0.4044, 0.04861, 0.4044, 0.04861, 0.375, 0.04855, 0.375, 0.04855, 0.4044, 0.6991, 0.4044, 0.7273, 0.4616, 0.7273, 0.4616, 0.6985, 0.375, 0.6998, 0.375, 0.7273, 0.4044, 0.7273, 0.4044, 0.6991, 0.3125, 0.6708, 0.3125, 0.7273, 0.375, 0.7273, 0.375, 0.6998, 0.4616, 0.7273, 0.4616, 0.7273, 0.4044, 0.7273, 0.4044, 0.7273, 0.4044, 0.6991, 0.4044, 0.6991, 0.4616, 0.6985, 0.4616, 0.6985, 0.375, 0.6998, 0.375, 0.6998, 0.4044, 0.6991, 0.4044, 0.6991, 0.375, 0.7273, 0.375, 0.7273, 0.3125, 0.7273, 0.3125, 0.7273, 0.4044, 0.7273, 0.4044, 0.7273, 0.375, 0.7273, 0.375, 0.7273, 0.4616, 0.6985, 0.4616, 0.6985, 0.4616, 0.7273, 0.4616, 0.7273, 0.3125, 0.6708, 0.3125, 0.6708, 0.375, 0.6998, 0.375, 0.6998, 0.625, 0.6517, 0.625, 0.647, 0.625, 0.7273, 0.625, 0.7226, 0.625, 0.7213, 0.625, 0.7273, 0.625, 0.647, 0.625, 0.653, 0.625, 0.7226, 0.625, 0.7273, 0.625, 0.7273, 0.625, 0.7213, 0.625, 0.02873, 0.625, 0.02267, 0.625, 0.02267, 0.625, 0.02744, 0.625, 0.02744, 0.625, 0.02267, 0.625, 0.103, 0.625, 0.09827, 0.625, 0.09697, 0.625, 0.103, 0.625, 0.02267, 0.625, 0.02873, 0.625, 0.09827, 0.625, 0.103, 0.625, 0.103, 0.625, 0.09697, 0.625, 0.653, 0.625, 0.647, 0.625, 0.647, 0.625, 0.6517, 0.625, 0.7226, 0.625, 0.7213, 0.625, 0.653, 0.625, 0.6517, 0.625, 0.7226, 0.625, 0.7226, 0.625, 0.6517, 0.625, 0.6517, 0.625, 0.6517, 0.625, 0.6517, 0.625, 0.653, 0.625, 0.653, 0.625, 0.653, 0.625, 0.653, 0.625, 0.7213, 0.625, 0.7213, 0.625, 0.09827, 0.625, 0.09697, 0.625, 0.02873, 0.625, 0.02744, 0.625, 0.09827, 0.625, 0.09827, 0.625, 0.02744, 0.625, 0.02744, 0.625, 0.02873, 0.625, 0.02873, 0.625, 0.09697, 0.625, 0.09697, 0.625, 0.02744, 0.625, 0.02744, 0.625, 0.02873, 0.625, 0.02873])
me_cube_003.materials.append(mat_material_001)
me_cube_003.materials.append(mat_windows)
me_cube_003.materials.append(mat_bumpers)
me_cube_003.update()
me_cube_003.normals_split_custom_set([tuple(v) for v in zip(*[iter([-1.0, 6.377e-08, 7.251e-08, -1.0, 0.0, 1.839e-07, -1.0, 0.0, 1.813e-07, -1.0, 0.0, 1.86e-07, -1.0, 0.0, 9.138e-08, -0.01645, -0.2404, 0.9705, -0.01645, -0.2404, 0.9705, -0.01645, -0.2404, 0.9705, -0.01645, -0.2404, 0.9705, 1.0, 0.0, 0.0, 1.0, 0.0, 0.0, 1.0, 0.0, 0.0, 1.0, 0.0, 0.0, -0.1364, -0.1967, -0.9709, -0.1364, -0.1967, -0.9709, -0.1364, -0.1967, -0.9709, -0.1364, -0.1967, -0.9709, 0.0, -1.0, -5.569e-08, 0.0, -1.0, -1.572e-07, 0.0, -1.0, 0.0, 0.0, -1.0, 0.0, -0.1714, 0.9852, 0.0, -0.1714, 0.9852, 0.0, -0.1714, 0.9852, 0.0, -0.1714, 0.9852, 0.0, -0.1132, 0.9885, 0.09986, -0.1132, 0.9885, 0.09986, -0.1132, 0.9885, 0.09986, -0.1132, 0.9885, 0.09986, -0.0004941, -0.9995, 0.0311, -0.0003554, -0.9995, 0.03093, -0.001041, -0.9995, 0.03176, -0.001041, -0.9995, 0.03176, 1.0, -7.568e-08, -5.548e-09, 1.0, -1.169e-07, 6.806e-08, 1.0, -3.866e-08, 8.526e-08, 1.0, -1.345e-07, 8.511e-08, 1.0, -1.472e-07, 1.221e-07, -1.0, 7.658e-08, 0.0, -1.0, 6.377e-08, 7.251e-08, -1.0, 0.0, 9.138e-08, -1.0, 0.0, 0.0, -1.0, -7.725e-08, 0.0, -1.0, -6e-08, 0.0, -1.0, -1.007e-07, 0.0, -1.0, -1.691e-07, 0.0, -0.09693, -0.947, -0.3063, -0.09693, -0.947, -0.3063, -0.09693, -0.947, -0.3063, -0.09693, -0.947, -0.3063, -0.002568, -1.0, -0.00119, 0.0, -1.0, 0.0, 0.0, -1.0, 0.0, -0.002568, -1.0, -0.00119, 1.0, 4.995e-08, 3.583e-08, 1.0, 0.0, 0.0, 1.0, 0.0, 0.0, 1.0, 0.0, 0.0, 1.0, -6.247e-08, 2.455e-08, 0.0, 1.0, 0.0, 0.0, 1.0, 0.0, 0.0, 1.0, 0.0, 0.0, 1.0, 0.0, 0.0, 0.0, 0.0, 0.0, 0.0, 0.0, -4.56e-05, 1.0, -1.34e-05, -3.01e-06, 1.0, -1.34e-05, -0.03316, -0.1249, -0.9916, -0.03316, -0.1249, -0.9916, -0.03316, -0.1249, -0.9916, -0.03316, -0.1249, -0.9916, 0.06062, 0.8241, -0.5633, 0.06062, 0.8241, -0.5633, 0.06062, 0.8241, -0.5633, 0.06062, 0.8241, -0.5633, -3.703e-11, -0.8256, 0.5643, -3.708e-11, -0.8256, 0.5643, -0.0007361, -0.8256, 0.5643, -0.0007361, -0.8256, 0.5643, 0.0, 1.0, 0.0, 0.0, 1.0, 0.0, 0.0, 1.0, 0.0, 0.0, 1.0, 0.0, 0.0, 0.0, 1.0, 0.0, 0.0, 1.0, 0.0, 0.0, 1.0, 0.0, 0.0, 1.0, -0.04643, 0.9504, 0.3074, -0.04643, 0.9504, 0.3074, -0.04643, 0.9504, 0.3074, -0.04643, 0.9504, 0.3074, 8.005e-08, -0.9995, 0.03049, 8.061e-08, -0.9995, 0.03049, 1.71e-08, -0.9995, 0.03049, 1.648e-08, -0.9995, 0.03049, 0.0, 0.9942, 0.1072, 0.0, 0.9942, 0.1072, 0.0, 0.9942, 0.1072, 0.0, 0.9942, 0.1072, 0.0, 1.0, 0.0, 0.0, 1.0, 0.0, 0.0, 1.0, 0.0, 0.0, 1.0, 0.0, -4.209e-05, -1.0, 0.0001466, -0.0002376, -1.0, 0.000828, 0.0, -1.0, -2.588e-07, 0.0, -1.0, -2.588e-07, 0.0, -0.2522, -0.9677, 0.0, -0.2522, -0.9677, 0.0, -0.2522, -0.9677, 0.0, -0.2522, -0.9677, 0.0, -0.2338, 0.9723, 0.0, -0.2338, 0.9723, 0.0, -0.2338, 0.9723, 0.0, -0.2338, 0.9723, 0.01645, -0.2404, 0.9705, 0.01645, -0.2404, 0.9705, 0.01645, -0.2404, 0.9705, 0.01645, -0.2404, 0.9705, -0.0002711, -1.0, 0.0009443, -0.0002711, -1.0, 0.0009443, -0.0002376, -1.0, 0.000828, -4.209e-05, -1.0, 0.0001466, 0.01259, -0.9989, 0.04494, 0.01259, -0.9989, 0.04494, 0.01259, -0.9989, 0.04494, 0.01259, -0.9989, 0.04494, 0.9804, -0.1876, -0.06067, 0.9804, -0.1876, -0.06067, 0.9804, -0.1876, -0.06067, 0.9804, -0.1876, -0.06067, -0.0002415, -1.0, -0.0002128, -0.000483, -1.0, -0.0004256, -0.000483, -1.0, -0.0004256, -0.0002415, -1.0, -0.0002128, -0.9733, -0.1895, 0.1296, -0.9733, -0.1895, 0.1296, -0.9733, -0.1895, 0.1296, -0.9733, -0.1895, 0.1296, 0.0, 1.0, 0.0, 0.0, 1.0, 0.0, 0.0, 1.0, 0.0, 0.0, 1.0, 0.0, 0.0, 0.9942, 0.1072, 0.0, 0.9942, 0.1072, 0.0, 0.9942, 0.1072, 0.0, 0.9942, 0.1072, 0.0, 1.0, 0.0, 0.0, 1.0, 0.0, 0.0, 1.0, 0.0, 0.0, 1.0, 0.0, 0.0, -0.2522, -0.9677, 0.0, -0.2522, -0.9677, 0.0, -0.2522, -0.9677, 0.0, -0.2522, -0.9677, 0.1364, -0.1967, -0.9709, 0.1364, -0.1967, -0.9709, 0.1364, -0.1967, -0.9709, 0.1364, -0.1967, -0.9709, 0.1714, 0.9852, 0.0, 0.1714, 0.9852, 0.0, 0.1714, 0.9852, 0.0, 0.1714, 0.9852, 0.0, 0.1132, 0.9885, 0.09986, 0.1132, 0.9885, 0.09986, 0.1132, 0.9885, 0.09986, 0.1132, 0.9885, 0.09986, 0.0, 1.0, 0.0, 0.0, 1.0, 0.0, 0.0, 1.0, 0.0, 0.0, 1.0, 0.0, 0.0007361, -0.8256, 0.5643, 0.0007361, -0.8256, 0.5643, -3.708e-11, -0.8256, 0.5643, -3.703e-11, -0.8256, 0.5643, 1.0, 0.0, 0.0, 1.0, 0.0, 0.0, 1.0, 0.0, 0.0, 1.0, 0.0, 0.0, 1.0, 0.0, 0.0, 0.04643, 0.9504, 0.3074, 0.04643, 0.9504, 0.3074, 0.04643, 0.9504, 0.3074, 0.04643, 0.9504, 0.3074, 1.648e-08, -0.9995, 0.03049, 1.71e-08, -0.9995, 0.03049, -0.0003554, -0.9995, 0.03093, -0.0004941, -0.9995, 0.0311, 0.0, -1.0, -2.588e-07, 0.0, -1.0, -2.588e-07, 0.0, -1.0, -1.572e-07, 0.0, -1.0, -5.569e-08, 0.0, -0.2338, 0.9723, 0.0, -0.2338, 0.9723, 0.0, -0.2338, 0.9723, 0.0, -0.2338, 0.9723, 0.0, -0.2338, 0.9723, -0.0007175, -0.2371, 0.9715, -0.0007148, -0.2371, 0.9715, 0.0, -0.2338, 0.9723, 0.01237, -0.1702, -0.9853, 0.01237, -0.1702, -0.9853, 0.01237, -0.1702, -0.9853, 0.01237, -0.1702, -0.9853, 0.0, -0.2185, -0.9758, 0.0, -0.2185, -0.9758, 0.0, -0.2185, -0.9758, 0.0, -0.2185, -0.9758, 0.001435, -0.2404, 0.9707, 0.0007175, -0.2371, 0.9715, 0.0007148, -0.2371, 0.9715, 0.001435, -0.2404, 0.9707, 0.0007175, -0.2371, 0.9715, 0.0, -0.2338, 0.9723, 0.0, -0.2338, 0.9723, 0.0007148, -0.2371, 0.9715, 0.0, -0.2185, -0.9758, 0.0, -0.2185, -0.9758, 0.0, -0.2185, -0.9758, 0.0, -0.2185, -0.9758, 1.0, 1.005e-07, 4.868e-08, 1.0, 7.435e-07, 0.0, 1.0, 3.019e-07, 0.0, 1.0, 1.273e-07, 4.748e-08, -1.0, 4.97e-07, 0.0, -1.0, 4.97e-07, 0.0, -1.0, 1.976e-07, 0.0, -1.0, 2.449e-07, 0.0, -1.0, 0.0, 0.0, -1.0, 0.0, 0.0, -1.0, 1.752e-07, 0.0, -1.0, 7.462e-08, 0.0, 1.0, -7.661e-07, -2.485e-07, 1.0, -7.661e-07, -2.485e-07, 1.0, -3.042e-07, -1.835e-07, 1.0, -3.554e-07, -1.907e-07, -0.01237, -0.1702, -0.9853, -0.01237, -0.1702, -0.9853, -0.01237, -0.1702, -0.9853, -0.01237, -0.1702, -0.9853, 1.0, 0.0, 0.0, 1.0, 0.0, 0.0, 1.0, 0.0, 0.0, 1.0, 0.0, 0.0, -0.0007175, -0.2371, 0.9715, -0.001435, -0.2404, 0.9707, -0.001435, -0.2404, 0.9707, -0.0007148, -0.2371, 0.9715, 0.09857, -0.6109, 0.7855, 0.09857, -0.6109, 0.7855, 0.09857, -0.6109, 0.7855, 0.09857, -0.6109, 0.7855, 0.0352, 0.9994, 0.0, 0.0352, 0.9994, 0.0, 0.0352, 0.9994, 0.0, 0.0352, 0.9994, 0.0, 0.0, 1.0, 0.0, 0.0, 1.0, 0.0, 0.0, 1.0, 0.0, 0.0, 1.0, 0.0, 0.0, -1.0, 0.0, 0.0, -1.0, 0.0, 0.0, -1.0, 0.0, 0.0, -1.0, 0.0, -0.01194, -0.9999, 0.0, -0.01194, -0.9999, 0.0, -0.005969, -1.0, 0.0, -0.005969, -1.0, 0.0, 0.0, 0.0, 0.0, 0.0, 0.0, 0.0, 0.0, 0.0, 0.0, 0.0, 0.0, 0.0, 0.06019, 0.9982, 0.0, 0.06019, 0.9982, 0.0, 0.06019, 0.9982, 0.0, 0.06019, 0.9982, 0.0, 1.0, 1.273e-07, 4.748e-08, 1.0, 3.019e-07, 0.0, 1.0, 0.0, 0.0, 1.0, 4.995e-08, 3.583e-08, -1.0, 2.449e-07, 0.0, -1.0, 1.976e-07, 0.0, -1.0, -6e-08, 0.0, -1.0, -7.725e-08, 0.0, -1.0, 7.462e-08, 0.0, -1.0, 1.752e-07, 0.0, -1.0, 6.377e-08, 7.251e-08, -1.0, 7.658e-08, 0.0, 1.0, -3.554e-07, -1.907e-07, 1.0, -3.042e-07, -1.835e-07, 1.0, -1.169e-07, 6.806e-08, 1.0, -7.568e-08, -5.548e-09, 0.0, -1.0, 0.0, 0.0, -1.0, 0.0, 0.0, -1.0, 0.0, 0.0, -1.0, 0.0, 1.0, 0.0, 0.0, 1.0, 0.0, 0.0, 1.0, 0.0, 0.0, 1.0, 0.0, 0.0, 0.0, 1.0, 0.0, 0.0, 1.0, 0.0, 0.0, 1.0, 0.0, 0.0, 1.0, 0.0, -0.6594, -0.7498, 0.05457, -0.6594, -0.7498, 0.05457, -0.6594, -0.7498, 0.05457, -0.6594, -0.7498, 0.05457, 0.04882, -0.1701, -0.9842, 0.04882, -0.1701, -0.9842, 0.04882, -0.1701, -0.9842, 0.04882, -0.1701, -0.9842, 0.0, -0.2185, -0.9758, 0.0, -0.2185, -0.9758, 0.0, -0.2185, -0.9758, 0.0, -0.2185, -0.9758, 0.0, -0.2185, -0.9758, 0.0, -0.2185, -0.9758, 0.0, -0.2185, -0.9758, 0.0, -0.2185, -0.9758, -0.04882, -0.1701, -0.9842, -0.04882, -0.1701, -0.9842, -0.04882, -0.1701, -0.9842, -0.04882, -0.1701, -0.9842, 0.0, 0.0, 0.0, -4.293e-05, 1.0, 2.399e-05, -4.273e-05, 1.0, 1.803e-05, 0.0, 0.0, 0.0, 0.0, 1.0, 0.0, 0.0, 1.0, 0.0, 0.0, 1.0, 0.0, 0.0, 1.0, 0.0, 0.02043, -0.9998, 0.0, 0.02043, -0.9998, 0.0, 0.02043, -0.9998, 0.0, 0.02043, -0.9998, 0.0, 0.0, 0.0, 0.0, -4.273e-05, 1.0, 2.056e-05, 0.0, 0.0, 0.0, 0.0, 0.0, 0.0, -0.06019, 0.9982, 0.0, -0.06019, 0.9982, 0.0, -0.06019, 0.9982, 0.0, -0.06019, 0.9982, 0.0, -0.02043, -0.9998, 0.0, -0.02043, -0.9998, 0.0, -0.02043, -0.9998, 0.0, -0.02043, -0.9998, 0.0, 0.0, -0.2338, 0.9723, -0.002845, -0.2371, 0.9715, -0.002803, -0.2371, 0.9715, 0.0, -0.2338, 0.9723, 0.005669, -0.2404, 0.9707, 0.002845, -0.2371, 0.9715, 0.002803, -0.2371, 0.9715, 0.005669, -0.2404, 0.9707, 0.002845, -0.2371, 0.9715, 0.0, -0.2338, 0.9723, 0.0, -0.2338, 0.9723, 0.002803, -0.2371, 0.9715, -0.002845, -0.2371, 0.9715, -0.005669, -0.2404, 0.9707, -0.005669, -0.2404, 0.9707, -0.002803, -0.2371, 0.9715, 0.005969, -1.0, 0.0, 0.005969, -1.0, 0.0, 0.01194, -0.9999, 0.0, 0.01194, -0.9999, 0.0, -0.005969, -1.0, 0.0, -0.005969, -1.0, 0.0, 0.0, -1.0, 0.0, 0.0, -1.0, 0.0, -0.0352, 0.9994, 0.0, -0.0352, 0.9994, 0.0, -0.0352, 0.9994, 0.0, -0.0352, 0.9994, 0.0, 0.0, 0.0, 0.0, 0.0, 0.0, 0.0, 0.0, 0.0, 0.0, 0.0, 0.0, 0.0, 0.0, -1.0, 0.0, 0.0, -1.0, 0.0, 0.005969, -1.0, 0.0, 0.005969, -1.0, 0.0, 0.0, 1.0, 0.0, 0.0, 1.0, 0.0, 0.0, 1.0, 0.0, 0.0, 1.0, 0.0, 0.0, -0.2474, 0.9689, 0.0, -0.2474, 0.9689, 0.0, -0.2474, 0.9689, 0.0, -0.2474, 0.9689, 0.0, -1.0, 0.0, 0.0, -1.0, 0.0, 0.0, -1.0, 0.0, 0.0, -1.0, 0.0, -4.293e-05, 1.0, 1.115e-05, 0.0, 1.0, 0.0, 0.0, 1.0, 0.0, -4.273e-05, 1.0, 2.056e-05, 0.0, -1.0, 0.0, 0.0, -1.0, 0.0, 0.0, -1.0, 0.0, 0.0, -1.0, 0.0, 0.0, 0.0, 0.0, 4.293e-05, 1.0, 1.779e-05, 4.273e-05, 1.0, 2.405e-05, 0.0, 0.0, 0.0, 0.0, 0.0, 0.0, 0.0, 0.0, 0.0, -4.293e-05, 1.0, 2.399e-05, 0.0, 0.0, 0.0, 0.0, 0.0, 0.0, -4.293e-05, 1.0, 1.115e-05, -4.273e-05, 1.0, 2.056e-05, 0.0, 0.0, 0.0, 0.0, 0.0, 0.0, 0.0, 0.0, 0.0, 0.0, 0.0, 0.0, 0.0, 0.0, 0.0, 0.0, 0.0, 0.0, -4.273e-05, 1.0, 1.803e-05, 0.0, 0.0, 0.0, 0.0, 0.0, 0.0, 0.0, 0.0, 0.0, 4.273e-05, 1.0, 2.405e-05, 0.0, 0.0, 0.0, 0.0, 0.0, 0.0, 0.0, 0.0, 0.0, 4.293e-05, 1.0, 2.053e-05, 4.273e-05, 1.0, 1.118e-05, 0.0, 0.0, 0.0, 0.0, 0.0, 0.0, 0.0, 0.0, 0.0, 4.293e-05, 1.0, 2.053e-05, 0.0, 0.0, 0.0, 0.0, 0.0, 0.0, 0.0, 0.0, 0.0, 4.293e-05, 1.0, 1.779e-05, 0.0, 0.0, 0.0, 0.0, 0.0, 0.0, 0.0, 0.0, 0.0, 0.0, 0.0, 0.0, 0.0, 0.0, 0.0, 0.0, 0.0, 0.0, 4.273e-05, 1.0, 1.118e-05, 0.0, 0.0, 0.0, 0.0, 0.0, 0.0, 0.0, 0.0, 0.0, 0.0, 0.0, 0.0, -4.293e-05, 1.0, 1.115e-05, 0.0, 0.0, 0.0, 1.0, 0.0, 0.0, 1.0, 0.0, 0.0, 1.0, 0.0, 0.0, 1.0, 0.0, 0.0, 1.0, 0.0, 0.0, 1.0, 0.0, 0.0, 1.0, 0.0, 0.0, 1.0, 0.0, 0.0, 0.0, 0.2474, -0.9689, 0.0, 0.2474, -0.9689, 0.0, 0.2474, -0.9689, 0.0, 0.2474, -0.9689, 0.0, -1.0, 0.0, 0.0, -1.0, 0.0, 0.0, -1.0, 0.0, 0.0, -1.0, 0.0, 4.293e-05, 1.0, 1.779e-05, 0.0, 1.0, 0.0, 0.0, 1.0, 0.0, 4.273e-05, 1.0, 2.405e-05, 0.0, 0.1163, 0.9932, 0.0, 0.1163, 0.9932, 0.0, 0.1163, 0.9932, 0.0, 0.1163, 0.9932, 4.293e-05, 1.0, 2.053e-05, 0.0, 1.0, 0.0, 0.0, 1.0, 0.0, 4.273e-05, 1.0, 1.118e-05, 0.0, -0.1163, -0.9932, 0.0, -0.1163, -0.9932, 0.0, -0.1163, -0.9932, 0.0, -0.1163, -0.9932, -1.0, 0.0, 0.0, -1.0, 0.0, 0.0, -1.0, 0.0, 0.0, -1.0, 0.0, 0.0, -1.0, 0.0, 0.0, -1.0, 0.0, 0.0, -1.0, 0.0, 0.0, -1.0, 0.0, 0.0, 0.0, -0.1163, -0.9932, 0.0, -0.1163, -0.9932, 0.0, -0.1163, -0.9932, 0.0, -0.1163, -0.9932, -4.293e-05, 1.0, 2.399e-05, 0.0, 1.0, 0.0, 0.0, 1.0, 0.0, -4.273e-05, 1.0, 1.803e-05, 0.0, 0.1163, 0.9932, 0.0, 0.1163, 0.9932, 0.0, 0.1163, 0.9932, 0.0, 0.1163, 0.9932, 0.0, -0.2474, 0.9689, 0.0, -0.2474, 0.9689, 0.0, -0.2474, 0.9689, 0.0, -0.2474, 0.9689, 0.0, 0.2474, -0.9689, 0.0, 0.2474, -0.9689, 0.0, 0.2474, -0.9689, 0.0, 0.2474, -0.9689, 0.0, -1.0, 0.0, 0.0, -1.0, 0.0, 0.0, -1.0, 0.0, 0.0, -1.0, 0.0, 0.2586, 0.5516, 0.793, 0.2586, 0.5516, 0.793, 0.2586, 0.5527, 0.7922, 0.2588, 0.5591, 0.7876, 0.259, 0.559, 0.7877, 0.2612, 0.5524, 0.7916, 0.2616, 0.5511, 0.7924, 0.2616, 0.5511, 0.7924, 0.2588, 0.5591, 0.7876, 0.2586, 0.5527, 0.7922, 0.2612, 0.5524, 0.7916, 0.259, 0.559, 0.7877, -0.259, 0.559, 0.7877, -0.2612, 0.5523, 0.7916, -0.2586, 0.5527, 0.7922, -0.2588, 0.5592, 0.7876, -0.002891, 0.5745, 0.8185, -0.002891, 0.5745, 0.8185, -2.965e-10, 0.5745, 0.8185, -4.437e-10, 0.5745, 0.8185, -1.296e-10, 0.5544, 0.8323, -1.297e-10, 0.5544, 0.8323, 0.0006021, 0.5544, 0.8323, 0.0006021, 0.5544, 0.8323, -0.2588, 0.5592, 0.7876, -0.2586, 0.5527, 0.7922, -0.2586, 0.5516, 0.793, -0.2586, 0.5516, 0.793, -0.2616, 0.5511, 0.7924, -0.2616, 0.5511, 0.7924, -0.2612, 0.5523, 0.7916, -0.259, 0.559, 0.7877, -4.437e-10, 0.5745, 0.8185, -2.965e-10, 0.5745, 0.8185, 0.002891, 0.5745, 0.8185, 0.002891, 0.5745, 0.8185, -0.0006021, 0.5544, 0.8323, -0.0006021, 0.5544, 0.8323, -1.297e-10, 0.5544, 0.8323, -1.296e-10, 0.5544, 0.8323, -0.2588, 0.5596, 0.7873, -0.2588, 0.5596, 0.7873, -0.2588, 0.5596, 0.7873, -0.2588, 0.5596, 0.7873, 0.002803, 0.549, 0.8358, 0.002803, 0.549, 0.8358, 0.0, 0.549, 0.8358, 0.0, 0.549, 0.8358, 0.0, 0.549, 0.8358, 0.0, 0.549, 0.8358, -0.002803, 0.549, 0.8358, -0.002803, 0.549, 0.8358, 0.2588, 0.5596, 0.7873, 0.2588, 0.5596, 0.7873, 0.2588, 0.5596, 0.7873, 0.2588, 0.5596, 0.7873, 0.9733, -0.1895, 0.1296, 0.9733, -0.1895, 0.1296, 0.9733, -0.1895, 0.1296, 0.9733, -0.1895, 0.1296, -0.06062, 0.8241, -0.5633, -0.06062, 0.8241, -0.5633, -0.06062, 0.8241, -0.5633, -0.06062, 0.8241, -0.5633, -0.1825, -0.8117, 0.5548, -0.1825, -0.8117, 0.5548, -0.1825, -0.8117, 0.5548, -0.1825, -0.8117, 0.5548, 0.0, 0.8256, -0.5643, 0.0, 0.8256, -0.5643, 0.003567, 0.8256, -0.5643, 0.003567, 0.8256, -0.5643, 0.1825, -0.8117, 0.5548, 0.1825, -0.8117, 0.5548, 0.1825, -0.8117, 0.5548, 0.1825, -0.8117, 0.5548, -0.003567, 0.8256, -0.5643, -0.003567, 0.8256, -0.5643, 0.0, 0.8256, -0.5643, 0.0, 0.8256, -0.5643, 0.2718, 0.2994, -0.9146, 0.2718, 0.2994, -0.9146, 0.2718, 0.2994, -0.9146, 0.2718, 0.2994, -0.9146, 0.2889, 0.2929, -0.9114, 0.2889, 0.2929, -0.9114, 0.2889, 0.2929, -0.9114, 0.2889, 0.2929, -0.9114, 0.3089, 0.3189, -0.896, 0.3089, 0.3189, -0.896, 0.3089, 0.3189, -0.896, 0.3089, 0.3189, -0.896, -0.3089, 0.3189, -0.896, -0.3089, 0.3189, -0.896, -0.3089, 0.3189, -0.896, -0.3089, 0.3189, -0.896, 0.0, 0.2744, -0.9616, 0.0, 0.2744, -0.9616, -0.005861, 0.2744, -0.9616, -0.005861, 0.2744, -0.9616, 0.001018, 0.2898, -0.9571, 0.001018, 0.2898, -0.9571, -4.817e-10, 0.2898, -0.9571, -4.445e-10, 0.2898, -0.9571, -0.2718, 0.2994, -0.9146, -0.2718, 0.2994, -0.9146, -0.2718, 0.2994, -0.9146, -0.2718, 0.2994, -0.9146, -0.2889, 0.2929, -0.9114, -0.2889, 0.2929, -0.9114, -0.2889, 0.2929, -0.9114, -0.2889, 0.2929, -0.9114, 0.005861, 0.2744, -0.9616, 0.005861, 0.2744, -0.9616, 0.0, 0.2744, -0.9616, 0.0, 0.2744, -0.9616, -4.445e-10, 0.2898, -0.9571, -4.817e-10, 0.2898, -0.9571, -0.001018, 0.2898, -0.9571, -0.001018, 0.2898, -0.9571, 0.2759, 0.3152, -0.908, 0.2759, 0.3152, -0.908, 0.2759, 0.3152, -0.908, 0.2759, 0.3152, -0.908, -0.005707, 0.2875, -0.9578, -0.005707, 0.2875, -0.9578, 0.0, 0.2875, -0.9578, 0.0, 0.2875, -0.9578, -0.2759, 0.3152, -0.908, -0.2759, 0.3152, -0.908, -0.2759, 0.3152, -0.908, -0.2759, 0.3152, -0.908, 0.0, 0.2875, -0.9578, 0.0, 0.2875, -0.9578, 0.005707, 0.2875, -0.9578, 0.005707, 0.2875, -0.9578, 0.003887, 0.9515, 0.3078, 0.003887, 0.9515, 0.3078, 0.0, 0.9515, 0.3078, 0.0, 0.9515, 0.3078, 0.09693, -0.947, -0.3063, 0.09693, -0.947, -0.3063, 0.09693, -0.947, -0.3063, 0.09693, -0.947, -0.3063, 0.0, 0.9515, 0.3078, 0.0, 0.9515, 0.3078, -0.003887, 0.9515, 0.3078, -0.003887, 0.9515, 0.3078, -3.701e-11, -0.9515, -0.3078, -1.855e-11, -0.9515, -0.3078, 0.0006082, -0.9515, -0.3078, 0.0006082, -0.9515, -0.3078, -0.9804, -0.1876, -0.06067, -0.9804, -0.1876, -0.06067, -0.9804, -0.1876, -0.06067, -0.9804, -0.1876, -0.06067, -0.0006082, -0.9515, -0.3078, -0.0006082, -0.9515, -0.3078, -1.855e-11, -0.9515, -0.3078, -3.701e-11, -0.9515, -0.3078, 0.01467, -0.07394, 0.9972, 0.01467, -0.07394, 0.9972, 0.01467, -0.07394, 0.9972, 0.01467, -0.07394, 0.9972, 1.0, -5.499e-08, 9.448e-08, 1.0, 1.273e-07, 4.748e-08, 1.0, 4.995e-08, 3.583e-08, 1.0, -3.866e-08, 8.526e-08, -0.9689, -0.2474, 0.0, -0.9689, -0.2474, 0.0, -0.9689, -0.2474, 0.0, -0.9689, -0.2474, 0.0, 1.0, -5.406e-07, 9.722e-08, 1.0, 1.005e-07, 4.868e-08, 1.0, 1.273e-07, 4.748e-08, 1.0, -5.499e-08, 9.448e-08, -1.0, 0.0, 0.0, -1.0, 0.0, 0.0, -1.0, 0.0, 0.0, -1.0, 0.0, 0.0, 0.0, 1.0, 0.0, 0.0, 1.0, 0.0, 0.0, 1.0, 0.0, 0.0, 1.0, 0.0, 0.0, 1.0, 0.0, 0.0, 1.0, 0.0, 0.0, 1.0, 0.0, 0.0, 1.0, 0.0, 0.0, -1.0, 0.0, -0.0002415, -1.0, -0.0002128, -0.0002415, -1.0, -0.0002128, 0.0, -1.0, 0.0, 0.0, 0.0, -1.0, 0.0, 0.0, -1.0, 0.0, 0.0, -1.0, 0.0, 0.0, -1.0, 0.0, 1.0, 0.0, 0.0, 1.0, 0.0, 0.0, 1.0, 0.0, 0.0, 1.0, 0.0, 0.0, 0.0, 0.0, 0.0, 0.0, 0.0, 0.0, 0.0, 0.0, 0.0, 0.0, 0.0, 0.0425, -0.2066, 0.9775, 0.0425, -0.2066, 0.9775, 0.0425, -0.2066, 0.9775, 0.0425, -0.2066, 0.9775, 0.0, 1.0, 0.0, 0.0, 1.0, 0.0, 0.0, 1.0, 0.0, 0.0, 1.0, 0.0, 1.0, -3.866e-08, 8.526e-08, 1.0, 4.995e-08, 3.583e-08, 1.0, -6.247e-08, 2.455e-08, 1.0, -1.345e-07, 8.511e-08, -0.005136, -1.0, -0.002381, -0.002568, -1.0, -0.00119, -0.002568, -1.0, -0.00119, -0.005136, -1.0, -0.002381, -1.0, -6e-08, 0.0, -1.0, 0.0, 0.0, -1.0, 7.658e-08, 0.0, -1.0, 0.0, 0.0, -1.0, -1.007e-07, 0.0, -0.9675, 0.2527, -0.009575, -0.9655, 0.2601, -0.01062, -0.965, 0.2621, -0.01072, -0.9651, 0.2618, -0.01034, -0.9653, 0.2611, -0.008029, -0.9656, 0.2601, -0.001138, -0.966, 0.2584, -0.0003766, -0.9676, 0.2523, -0.008799, 0.9653, 0.2611, -0.008029, 0.9656, 0.2601, -0.001137, 0.965, 0.2621, -0.0108, 0.9651, 0.2618, -0.01034, -0.9651, 0.2618, -0.01034, -0.965, 0.2621, -0.01072, -0.9656, 0.2601, -0.001138, -0.9653, 0.2611, -0.008029, 0.9651, 0.2618, -0.01034, 0.965, 0.2621, -0.0108, 0.9655, 0.2601, -0.01068, 0.9675, 0.2527, -0.009567, 0.9676, 0.2523, -0.008799, 0.966, 0.2584, -0.0003765, 0.9656, 0.2601, -0.001137, 0.9653, 0.2611, -0.008029, -0.9676, 0.2523, -0.008799, -0.966, 0.2584, -0.0003766, -0.9655, 0.2601, -0.01062, -0.9675, 0.2527, -0.009575, 0.9675, 0.2527, -0.009567, 0.9655, 0.2601, -0.01068, 0.966, 0.2584, -0.0003765, 0.9676, 0.2523, -0.008799, -0.0521, 0.1619, 0.9854, -0.0521, 0.1619, 0.9854, -0.0521, 0.1619, 0.9854, -0.0521, 0.1619, 0.9854, -0.1432, -0.5539, -0.8202, -0.1432, -0.5539, -0.8202, -0.1432, -0.5539, -0.8202, -0.1432, -0.5539, -0.8202, 0.0, 0.0, 0.0, 0.0, 0.0, 0.0, 0.0, 0.0, 0.0, 0.0, 0.0, 0.0, -7.376e-06, 1.0, 2.004e-05, 3.648e-05, 1.0, 2.004e-05, 0.0, 0.0, 0.0, 0.0, 0.0, 0.0, -3.639e-05, 1.0, 2.004e-05, 7.387e-06, 1.0, 2.004e-05, 3.01e-06, 1.0, -1.34e-05, 4.56e-05, 1.0, -1.34e-05, 4.56e-05, 1.0, -1.34e-05, 3.01e-06, 1.0, -1.34e-05, 0.0, 0.0, 0.0, 0.0, 0.0, 0.0, -3.01e-06, 1.0, -1.34e-05, -4.56e-05, 1.0, -1.34e-05, 3.648e-05, 1.0, 2.004e-05, -7.376e-06, 1.0, 2.004e-05, 0.0, 0.0, 0.0, 0.0, 0.0, 0.0, 7.387e-06, 1.0, 2.004e-05, -3.639e-05, 1.0, 2.004e-05, 0.9662, 0.2579, -0.005508, 0.9662, 0.2579, -0.005508, 0.9662, 0.2579, -0.005508, 0.9662, 0.2579, -0.005508, 0.3469, -0.9379, 0.001073, 0.3469, -0.9379, 0.001073, 0.3469, -0.9379, 0.001073, 0.3469, -0.9379, 0.001073, -0.347, 0.9373, -0.03295, -0.347, 0.9373, -0.03295, -0.347, 0.9373, -0.03295, -0.347, 0.9373, -0.03295, 0.1931, -0.5395, -0.8195, 0.1931, -0.5395, -0.8195, 0.1931, -0.5395, -0.8195, 0.1931, -0.5395, -0.8195, -0.9662, 0.2579, -0.005508, -0.9662, 0.2579, -0.005508, -0.9662, 0.2579, -0.005508, -0.9662, 0.2579, -0.005508, -0.2579, -0.9662, 0.0007363, -0.2579, -0.9662, 0.0007363, -0.2579, -0.9662, 0.0007363, -0.2579, -0.9662, 0.0007363, 0.03854, 0.1654, 0.9855, 0.03854, 0.1654, 0.9855, 0.03854, 0.1654, 0.9855, 0.03854, 0.1654, 0.9855, 0.2579, 0.9656, -0.0341, 0.2579, 0.9656, -0.0341, 0.2579, 0.9656, -0.0341, 0.2579, 0.9656, -0.0341, 0.0, -1.0, 0.0, 0.0, -1.0, 0.0, 0.0, -1.0, 0.0, 0.0, -1.0, 0.0, 0.0, -1.0, 0.0, 0.0, -1.0, 0.0, 0.0, -1.0, 0.0, 0.0, -1.0, 0.0, 0.0, -1.0, 0.0, 0.0, -1.0, 0.0, 0.0, -1.0, 0.0, 0.0, -1.0, 0.0, 0.0, -1.0, 0.0, 0.0, -1.0, 0.0, 0.0, -1.0, 0.0, 0.0, -1.0, 0.0, 1.0, 0.0, 0.0, 1.0, 0.0, 0.0, 1.0, 0.0, 0.0, 1.0, 0.0, 0.0, -1.0, 0.0, 0.0, -1.0, 0.0, 0.0, -1.0, 0.0, 0.0, -1.0, 0.0, 0.0, -1.0, 0.0, 0.0, 0.0, 0.0, -1.0, 0.0, 0.0, -1.0, 0.0, 0.0, -1.0, 0.0, 0.0, -1.0, 0.0, 0.0, 1.0, 0.0, 0.0, 1.0, 0.0, 0.0, 1.0, 0.0, 0.0, 1.0, -0.1338, -0.5612, -0.8168, -0.1338, -0.5612, -0.8168, -0.1338, -0.5612, -0.8168, -0.1338, -0.5612, -0.8168, 0.03226, 0.01802, -0.9993, 0.03226, 0.01802, -0.9993, 0.03226, 0.01802, -0.9993, 0.03226, 0.01802, -0.9993, 0.0, 0.0, 0.0, 0.0, 0.0, 0.0, 0.0, 0.0, 0.0, 0.0, 0.0, 0.0, -1.0, -9.031e-07, 2.319e-07, -1.0, -9.031e-07, 2.319e-07, -1.0, -3.706e-07, 1.986e-07, -1.0, -3.923e-07, 2e-07, -1.0, -3.923e-07, 2e-07, -1.0, -3.706e-07, 1.986e-07, -1.0, 0.0, 1.813e-07, -1.0, 0.0, 1.839e-07, -1.0, 0.0, 0.0, -1.0, 0.0, 0.0, -1.0, 7.462e-08, 0.0, -1.0, 0.0, 0.0, -1.0, 0.0, 0.0, -1.0, 7.462e-08, 0.0, -1.0, 7.658e-08, 0.0, -1.0, 0.0, 0.0, 0.0, 0.0, 0.0, 0.0, 0.0, 0.0, 0.0, 0.0, 3.339e-05, 0.0, 1.0, 3.339e-05, 0.0, 0.0, -5.864e-05, 0.0, 0.0, 2.481e-05, 0.0, 0.0, -9.58e-06, 0.0003355, 1.0, 8.659e-06, 0.0, 0.0, 2.964e-05, 0.0, 0.0, 3.894e-05, 0.0, 0.0, -5.196e-05, 0.0, 1.0, 1.622e-05, 0.1549, -0.9878, -0.01338, 0.1549, -0.9878, -0.01338, 0.1549, -0.9878, -0.01338, 0.1549, -0.9878, -0.01338, -0.2434, -0.9698, -0.01314, -0.2434, -0.9698, -0.01314, -0.2434, -0.9698, -0.01314, -0.2434, -0.9698, -0.01314, 1.71e-08, -0.9995, 0.03049, 1.771e-08, -0.9995, 0.03049, -4.569e-08, -0.9995, 0.03049, -0.0003554, -0.9995, 0.03093, 8.061e-08, -0.9995, 0.03049, 8.111e-08, -0.9995, 0.03049, 1.771e-08, -0.9995, 0.03049, 1.71e-08, -0.9995, 0.03049, 1.0, 0.0, 7.109e-08, 1.0, 0.0, 7.109e-08, 1.0, -5.434e-08, 8.015e-08, 1.0, -5.535e-08, 8.032e-08, 1.0, -5.535e-08, 8.032e-08, 1.0, -5.434e-08, 8.015e-08, 1.0, -1.372e-07, 9.397e-08, 1.0, -1.372e-07, 9.397e-08, -0.0255, -0.9991, 0.03462, -0.0255, -0.9991, 0.03462, -0.0255, -0.9991, 0.03462, -0.0255, -0.9991, 0.03462, 0.001656, 0.04121, 0.9991, 0.001656, 0.04121, 0.9991, 0.001656, 0.04121, 0.9991, 0.001656, 0.04121, 0.9991, -0.2829, -0.518, 0.8073, -0.2829, -0.518, 0.8073, -0.2829, -0.518, 0.8073, -0.2829, -0.518, 0.8073, 0.9207, -0.3851, 0.06307, 0.9207, -0.3851, 0.06307, 0.9207, -0.3851, 0.06307, 0.9207, -0.3851, 0.06307, -0.1339, -0.5036, 0.8535, -0.1339, -0.5036, 0.8535, -0.1339, -0.5036, 0.8535, -0.1339, -0.5036, 0.8535, 0.03021, 0.08581, -0.9959, 0.03021, 0.08581, -0.9959, 0.03021, 0.08581, -0.9959, 0.03021, 0.08581, -0.9959, -1.0, 0.0, 0.0, -1.0, 0.0, 0.0, -1.0, 0.0, 0.0, -1.0, 0.0, 0.0, -1.0, 0.0, 0.0, -1.0, 0.0, 0.0, -1.0, 0.0, 0.0, -1.0, 0.0, 0.0, 0.07661, -0.9968, 0.0224, 0.07661, -0.9968, 0.0224, 0.07661, -0.9968, 0.0224, 0.07661, -0.9968, 0.0224, -0.01996, 0.1049, -0.9943, -0.01996, 0.1049, -0.9943, -0.01996, 0.1049, -0.9943, -0.01996, 0.1049, -0.9943, 1.212e-05, -0.02249, -0.9997, 1.212e-05, -0.02249, -0.9997, 1.212e-05, -0.02249, -0.9997, 1.212e-05, -0.02249, -0.9997, 0.003524, 0.0, 1.0, 0.003524, 0.0, 1.0, 0.003524, 0.0, 1.0, 0.003524, 0.0, 1.0, 0.09601, -0.6295, -0.771, 0.09601, -0.6295, -0.771, 0.09601, -0.6295, -0.771, 0.09601, -0.6295, -0.771, 0.2084, -0.5798, 0.7877, 0.2084, -0.5798, 0.7877, 0.2084, -0.5798, 0.7877, 0.2084, -0.5798, 0.7877, 0.3407, -0.8153, 0.4682, 0.3407, -0.8153, 0.4682, 0.3407, -0.8153, 0.4682, 0.3407, -0.8153, 0.4682, 0.6594, -0.7518, 0.0, 0.6594, -0.7518, 0.0, 0.6594, -0.7518, 0.0, 0.6594, -0.7518, 0.0, 0.0, 0.0, 1.676e-05, 0.0, 1.0, 1.676e-05, 0.0, 0.0, 0.0, 0.0, 0.0, 0.0, 0.0, 0.0, 0.0, 0.0, 0.0, 0.0, 0.0, 0.0, 0.0, 0.0, 0.0, 0.0, 0.0, 0.0, 2.481e-05, 0.0, 1.0, -5.864e-05, 0.0, 0.0, 8.659e-06, 0.0, 0.0, -9.58e-06, 0.0, 0.0, 3.894e-05, 0.0003355, 1.0, 2.964e-05, 0.0, 0.0, 1.622e-05, 0.0, 0.0, -5.196e-05, 0.0, 0.0, -2.317e-05, -4.8e-05, 1.0, -2.317e-05, 0.0, 0.0, 0.0, 0.0, 0.0, 0.0, 0.0, 0.0, 0.0, 0.0, 0.0, 0.0, 0.0, 0.0, 2.773e-05, -4.8e-05, 1.0, 2.773e-05, -1.0, 0.0, 0.0, -1.0, 0.0, 0.0, -1.0, 0.0, 0.0, -1.0, 0.0, 0.0, -1.0, 0.0, 0.0, -1.0, 0.0, 0.0, -1.0, 0.0, 0.0, -1.0, 0.0, 0.0, -0.007145, -1.0, 0.0, -0.007145, -1.0, 0.0, -0.007145, -1.0, 0.0, -0.007145, -1.0, 0.0, 0.09236, -0.4656, -0.8802, 0.09236, -0.4656, -0.8802, 0.09236, -0.4656, -0.8802, 0.09236, -0.4656, -0.8802, 0.1144, -0.2738, -0.955, 0.1144, -0.2738, -0.955, 0.1144, -0.2738, -0.955, 0.1144, -0.2738, -0.955, 0.1946, -0.9809, 0.0, 0.1946, -0.9809, 0.0, 0.1946, -0.9809, 0.0, 0.1946, -0.9809, 0.0, 0.08801, -0.4437, 0.8919, 0.08801, -0.4437, 0.8919, 0.08801, -0.4437, 0.8919, 0.08801, -0.4437, 0.8919, 0.01291, -0.06506, -0.9978, 0.01291, -0.06506, -0.9978, 0.01291, -0.06506, -0.9978, 0.01291, -0.06506, -0.9978, 1.0, 1.165e-07, 0.0, 1.0, 1.165e-07, 0.0, 1.0, 1.165e-07, 0.0, 1.0, 1.165e-07, 0.0, 1.0, 0.0, 0.0, 1.0, 0.0, 0.0, 1.0, 0.0, 0.0, 1.0, 0.0, 0.0, 0.0, -1.0, 0.0, 0.0, -1.0, 0.0, 0.0, -1.0, 0.0, 0.0, -1.0, 0.0, -0.1571, -0.5529, 0.8183, -0.1571, -0.5529, 0.8183, -0.1571, -0.5529, 0.8183, -0.1571, -0.5529, 0.8183, -0.1479, -0.5205, -0.841, -0.1479, -0.5205, -0.841, -0.1479, -0.5205, -0.841, -0.1479, -0.5205, -0.841, 0.01047, 0.03687, -0.9993, 0.01047, 0.03687, -0.9993, 0.01047, 0.03687, -0.9993, 0.01047, 0.03687, -0.9993, -0.5403, -0.6429, 0.543, -0.5403, -0.6429, 0.543, -0.5403, -0.6429, 0.543, -0.5403, -0.6429, 0.543, -0.02373, -0.08353, 0.9962, -0.02373, -0.08353, 0.9962, -0.02373, -0.08353, 0.9962, -0.02373, -0.08353, 0.9962, -0.2733, -0.9619, 0.0, -0.2733, -0.9619, 0.0, -0.2733, -0.9619, 0.0, -0.2733, -0.9619, 0.0, 0.04736, 0.05635, -0.9973, 0.04736, 0.05635, -0.9973, 0.04736, 0.05635, -0.9973, 0.04736, 0.05635, -0.9973, 0.9467, 0.322, 0.009901, 0.9467, 0.322, 0.009901, 0.9467, 0.322, 0.009901, 0.9467, 0.322, 0.009901, 0.9689, 0.2473, 0.0004378, 0.9689, 0.2473, 0.0004378, 0.9689, 0.2473, 0.0004378, 0.9689, 0.2473, 0.0004378, 0.9732, 0.2252, 0.04673, 0.9732, 0.2252, 0.04673, 0.9732, 0.2252, 0.04673, 0.9732, 0.2252, 0.04673, -0.9732, 0.2252, 0.04673, -0.9732, 0.2252, 0.04673, -0.9732, 0.2252, 0.04673, -0.9732, 0.2252, 0.04673, -0.9467, 0.322, 0.009901, -0.9467, 0.322, 0.009901, -0.9467, 0.322, 0.009901, -0.9467, 0.322, 0.009901, -0.9689, 0.2473, 0.0004378, -0.9689, 0.2473, 0.0004378, -0.9689, 0.2473, 0.0004378, -0.9689, 0.2473, 0.0004378, -0.9564, 0.2036, -0.2094, -0.9564, 0.2036, -0.2094, -0.9564, 0.2036, -0.2094, -0.9564, 0.2036, -0.2094, 0.9564, 0.2036, -0.2094, 0.9564, 0.2036, -0.2094, 0.9564, 0.2036, -0.2094, 0.9564, 0.2036, -0.2094, 0.975, 0.2223, 0.004591, 0.975, 0.2223, 0.004591, 0.975, 0.2223, 0.004591, 0.975, 0.2223, 0.004591, -0.2132, 0.9288, 0.3031, -0.2132, 0.9288, 0.3031, -0.2132, 0.9288, 0.3031, -0.2132, 0.9288, 0.3031, 0.03316, -0.1249, -0.9916, 0.03316, -0.1249, -0.9916, 0.03316, -0.1249, -0.9916, 0.03316, -0.1249, -0.9916, 0.2223, -0.975, -2.428e-05, 0.2223, -0.975, -2.428e-05, 0.2223, -0.975, -2.428e-05, 0.2223, -0.975, -2.428e-05, -0.975, 0.2223, 0.004591, -0.975, 0.2223, 0.004591, -0.975, 0.2223, 0.004591, -0.975, 0.2223, 0.004591, 0.2132, 0.9288, 0.3031, 0.2132, 0.9288, 0.3031, 0.2132, 0.9288, 0.3031, 0.2132, 0.9288, 0.3031, -0.2223, -0.975, -2.459e-05, -0.2223, -0.975, -2.459e-05, -0.2223, -0.975, -2.459e-05, -0.2223, -0.975, -2.459e-05, -0.0425, -0.2066, 0.9775, -0.0425, -0.2066, 0.9775, -0.0425, -0.2066, 0.9775, -0.0425, -0.2066, 0.9775])] * 3)])

# ---- objects
ob_cube = bpy.data.objects.new('Cube', me_cube_003)

# ---- transforms, parenting, visibility, modifiers, constraints
ob_cube.location = (0.0, 0.0, 0.0)
ob_cube.rotation_euler = (1.571, -0.0, 0.0)
ob_cube.scale = (0.01, 0.01, 0.01)
ob_cube.color = (0.8, 0.8, 0.8, 1.0)

# ---- collection membership
col_collection.objects.link(ob_cube)

# ---- scene / render settings (as saved in the file)
scene.frame_start = 1; scene.frame_end = 250; scene.frame_set(1)
scene.render.engine = 'BLENDER_EEVEE_NEXT'
scene.cycles.sampling_pattern = 'TABULATED_SOBOL'
bpy.context.view_layer.update()

# ---- added for rendering (the .blend has no active camera and no usable light): camera, sun
cam_auto = bpy.data.cameras.new('AutoCamera')
cam_auto.lens = 50.0
cam_auto.sensor_width = 36.0
cam_auto.clip_end = 1000.0
ob_auto_camera = bpy.data.objects.new('AutoCamera', cam_auto)
scene.collection.objects.link(ob_auto_camera)
ob_auto_camera.location = (7.20218, -8.54838, 6.42466)
ob_auto_camera.rotation_euler = (1.09748, -7.21219e-08, 0.694738)
scene.camera = ob_auto_camera
light_auto_sun = bpy.data.lights.new('AutoSun', 'SUN')
light_auto_sun.energy = 3.0
light_auto_sun.angle = 0.0523599
ob_auto_sun = bpy.data.objects.new('AutoSun', light_auto_sun)
scene.collection.objects.link(ob_auto_sun)
ob_auto_sun.rotation_euler = (0.872665, 0.174533, 0.523599)
bpy.context.view_layer.update()

